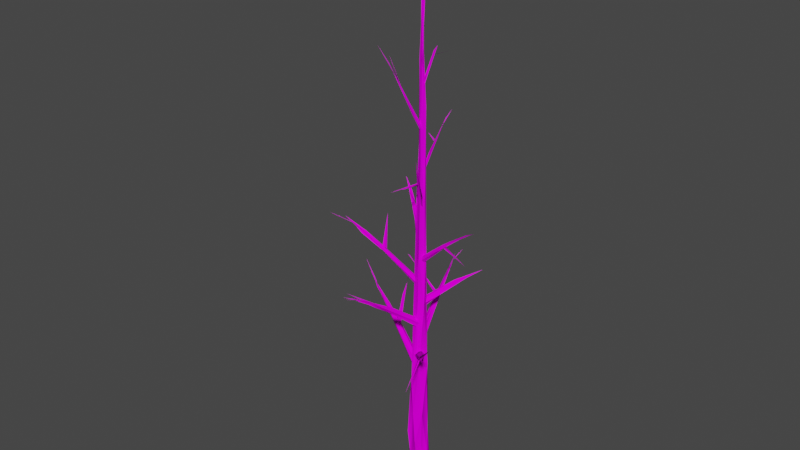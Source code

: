# Source: Tree_05.blend  (saved by Blender 2.80.75; exported with 4.5.12 LTS)
import bpy
from mathutils import Matrix  # noqa: F401  (used for matrix-valued properties, if any)

bpy.ops.wm.read_factory_settings(use_empty=True)
scene = bpy.context.scene
scene.name = 'Scene'

# ---- collections
col_collection = bpy.data.collections.new('Collection'); scene.collection.children.link(col_collection)

# ---- images (referenced by path relative to the original .blend; pixels are not part of the script)
import os
ASSET_DIR = os.environ.get("B2B_ASSET_DIR", "")  # directory of the original .blend (textures are referenced by path, not embedded)
HERE = os.path.dirname(os.path.abspath(__file__))  # packed textures are extracted next to this script under _unpacked/

def load_image(name, relpath, width, height, colorspace="sRGB"):
    """Load a texture the original file referenced (path relative to the .blend, or extracted next to this script)."""
    p = next((c for c in (os.path.join(HERE, relpath), os.path.join(ASSET_DIR, relpath)) if relpath and os.path.exists(c)), "")
    if p:
        img = bpy.data.images.load(p, check_existing=True)
        img.name = name
    else:  # same state as the original file: an image datablock whose file is absent (Cycles renders it pink)
        img = bpy.data.images.new(name, width, height)
        img.source = "FILE"
        img.filepath = "//" + (relpath or name)
    img.colorspace_settings.name = colorspace
    return img
img_texture_png_005 = load_image('texture.png.005', 'texture.png', 1024, 1024, 'sRGB')

# ---- materials (node trees are filled in below, after node groups)
mat_no_texture_006 = bpy.data.materials.new('no texture.006')
mat_no_texture_006.use_transparent_shadow = False
mat_no_texture_006.diffuse_color = (1.0, 1.0, 1.0, 1.0)
mat_no_texture_006.roughness = 1.0
mat_no_texture_006.specular_intensity = 0.0

# ---- material node trees
mat_no_texture_006.use_nodes = True; mat_no_texture_006.node_tree.nodes.clear()
_N = mat_no_texture_006.node_tree.nodes; _L = mat_no_texture_006.node_tree.links
n0 = _N.new('ShaderNodeOutputMaterial'); n0.name = 'Material Output'; n0.location = (300, 300)
n1 = _N.new('ShaderNodeBsdfPrincipled'); n1.name = 'Principled BSDF'; n1.location = (10, 300)
n1.distribution = 'GGX'
n1.subsurface_method = 'BURLEY'
n1.inputs[2].default_value = 1.0
n1.inputs[3].default_value = 1.45
n1.inputs[13].default_value = 0.0
n1.inputs[27].default_value = (0.0, 0.0, 0.0, 1.0)
n1.inputs[28].default_value = 1.0
n2 = _N.new('ShaderNodeTexImage'); n2.name = 'Image Texture'; n2.location = (-300, 600)
n2.image = img_texture_png_005
_L.new(n1.outputs[0], n0.inputs[0])
_L.new(n2.outputs[0], n1.inputs[0])
n0.is_active_output = True

# ---- world
world_world = bpy.data.worlds.new('World'); scene.world = world_world
world_world.use_nodes = True; world_world.node_tree.nodes.clear()
_N = world_world.node_tree.nodes; _L = world_world.node_tree.links
n0 = _N.new('ShaderNodeOutputWorld'); n0.name = 'World Output'; n0.location = (300, 300)
n1 = _N.new('ShaderNodeBackground'); n1.name = 'Background'; n1.location = (10, 300)
n1.inputs[0].default_value = (0.05088, 0.05088, 0.05088, 1.0)
_L.new(n1.outputs[0], n0.inputs[0])
n0.is_active_output = True
world_world.color = (0.05088, 0.05088, 0.05088)
world_world.use_sun_shadow = False
world_world.sun_shadow_jitter_overblur = 0.0

# ---- meshes
me_tree_006 = bpy.data.meshes.new('tree.006')
me_tree_006.from_pydata([(-10.19, -0.2181, 4.55), (-9.948, -0.09609, 8.45), (-3.578, 25.61, 6.76), (0.6744, -0.04683, 11.73), (3.925, 24.35, 8.163), (6.25, -0.004326, 11.86), (12.88, -0.01062, 0.4071), (8.485, 26.58, 0.2276), (11.91, -0.04837, -3.352), (4.826, 15.2, -7.651), (2.608, -0.1344, -12.9), (-2.978, 16.13, -6.85), (-9.71, -0.05852, -8.071), (-8.345, 26.61, -3.056), (-12.25, 0.01775, -3.938), (-5.51, 22.09, 0.597), (-10.92, 0.02167, 4.676), (-8.046, 17.28, 3.287), (4.732, 38.25, 4.605), (0.07691, 41.05, -8.285), (-4.152, 33.68, -5.371), (-5.838, 51.27, 2.875), (-6.554, 50.29, 7.01), (-0.7826, 71.34, 7.779), (2.372, 44.12, 9.268), (6.917, 56.65, -1.041), (-6.787, 47.83, -5.194), (-8.738, 53.91, 0.1497), (-5.513, 52.37, 2.523), (-7.108, 87.05, 3.455), (6.277, 70.5, 5.231), (2.911, 67.66, -6.594), (-1.05, 75.16, -5.409), (-4.633, 77.11, -4.337), (-2.929, 96.26, 7.312), (5.304, 97.41, -1.655), (3.656, 137.6, -3.167), (-2.818, 94.71, -6.186), (-7.074, 88.56, 3.442), (-5.318, 109.3, 3.1), (1.246, 127.4, 6.112), (3.496, 112.1, 6.531), (6.694, 116.4, -0.4905), (-2.757, 130.1, -3.292), (-5.84, 103.4, -0.9062), (-5.337, 109.1, 3.111), (-5.372, 139.8, 3.335), (-5.325, 154.7, 0.3527), (-2.912, 173.1, 4.924), (1.425, 171.3, 5.68), (5.11, 169.2, 2.629), (-0.8368, 196.3, -3.023), (4.859, 212.1, 0.476), (2.042, 210.3, 5.885), (-2.567, 241.1, 3.517), (-2.493, 230.0, 3.737), (4.053, 256.4, 2.122), (-2.139, 271.4, -0.09812), (-1.674, 263.5, 2.113), (1.624, 291.8, 3.838), (2.894, 274.5, -0.604), (0.6272, 279.0, -1.681), (-2.596, 257.8, 3.146), (5.002, 327.6, 2.776), (1.759, 329.6, 0.7635), (0.8497, 325.1, 3.347), (0.251, 360.3, 4.594), (2.864, 360.0, 5.273), (1.818, 367.7, 1.997), (0.3345, 361.2, 4.477), (0.47, 400.5, 1.222), (0.5413, 399.8, 2.489), (0.5676, 400.6, 1.208), (1.493, 399.8, 2.136), (0.7728, 400.7, 1.209), (1.878, 399.7, 1.198), (0.6389, 400.7, 1.01), (0.6185, 400.6, 0.7462), (0.2521, 400.7, 1.223), (0.08427, 400.4, 1.253), (0.531, 400.6, 1.119), (-3.856, 106.2, 1.264), (-3.33, 111.1, 3.356), (-3.846, 115.4, 1.216), (-3.247, 116.6, -0.7766), (-2.52, 115.6, -2.153), (-25.24, 127.6, -12.23), (-9.236, 116.4, -7.119), (-0.4334, 111.8, -3.349), (-19.75, 119.3, -7.971), (-2.514, 106.8, -1.587), (-12.65, 114.3, -2.706), (-3.856, 106.2, 1.264), (-30.02, 130.3, -8.173), (-39.99, 133.4, -13.39), (-36.43, 136.7, -13.82), (-50.09, 141.3, -20.52), (-39.82, 133.1, -13.38), (-49.92, 140.0, -18.2), (-63.37, 150.7, -23.46), (-46.3, 141.5, -18.65), (-51.96, 141.5, -19.0), (-57.59, 145.3, -20.64), (-58.23, 145.5, -20.99), (-67.08, 150.9, -25.39), (-63.55, 148.0, -23.14), (-71.15, 154.8, -27.45), (-74.02, 156.7, -27.62), (4.0, 119.6, 2.136), (12.15, 129.9, 12.65), (4.407, 124.7, 0.3596), (3.427, 128.5, 3.061), (1.903, 128.2, 4.664), (-1.442, 123.8, 5.588), (-0.7624, 125.3, 4.919), (2.357, 118.8, 4.069), (16.53, 137.2, 22.8), (3.56, 120.1, 2.035), (15.04, 140.5, 18.83), (15.22, 133.6, 16.74), (18.41, 137.5, 21.51), (25.91, 145.9, 29.05), (16.48, 141.9, 24.71), (21.82, 141.2, 25.55), (27.67, 146.7, 33.28), (37.52, 158.5, 47.47), (36.67, 155.5, 45.08), (29.25, 148.2, 35.22), (33.76, 152.6, 40.37), (32.95, 153.9, 38.86), (33.76, 152.6, 40.37), (37.08, 155.3, 45.24), (41.04, 160.0, 50.44), (45.65, 162.5, 55.78), (-5.943, 144.4, -15.11), (-2.519, 133.9, -1.557), (-9.58, 155.0, -26.43), (-3.671, 138.3, -0.2948), (-1.555, 142.1, -2.237), (0.09781, 142.5, -2.548), (-8.875, 161.5, -33.62), (2.915, 139.2, -1.721), (2.469, 136.6, -2.053), (-3.877, 147.4, -20.24), (-0.6012, 133.1, -2.279), (-2.62, 133.8, -1.619), (-11.25, 161.5, -39.04), (-12.29, 162.6, -42.06), (-16.54, 174.0, -60.18), (-14.62, 170.2, -54.48), (-14.3, 169.3, -53.2), (-14.04, 173.2, -56.23), (-18.32, 177.4, -66.43), (-19.12, 182.1, -75.43), (1.142, 149.1, 4.477), (2.699, 153.2, 3.947), (0.06181, 156.8, 4.692), (-1.541, 157.2, 4.211), (-3.397, 154.2, 2.331), (-3.277, 151.6, 2.768), (-5.939, 164.3, 20.74), (0.9781, 149.6, 3.927), (-0.8983, 156.0, 11.73), (-5.612, 174.5, 26.84), (-2.031, 161.2, 17.28), (-5.032, 171.5, 29.97), (-8.149, 186.3, 46.56), (-8.053, 181.0, 43.05), (-10.71, 186.1, 45.89), (-9.323, 185.9, 48.71), (-8.267, 181.2, 42.83), (-9.11, 185.4, 48.23), (-11.69, 190.8, 56.42), (-12.61, 194.6, 60.22), (-12.57, 195.0, 61.74), (-14.87, 199.3, 69.62), (0.9249, 166.5, -1.891), (-0.5008, 169.0, -2.601), (0.6258, 173.2, -2.357), (2.894, 173.4, -0.9172), (3.437, 169.2, 1.162), (11.66, 176.3, -7.699), (2.69, 166.1, -0.5837), (0.5452, 166.6, -1.944), (14.55, 181.0, -15.55), (17.76, 187.3, -16.62), (25.54, 189.6, -22.22), (15.09, 181.3, -15.62), (29.6, 192.9, -29.17), (25.11, 190.0, -24.8), (32.95, 195.0, -31.57), (37.11, 198.8, -35.91), (-13.74, 197.0, 8.158), (-1.389, 184.4, 3.569), (-0.3358, 187.2, 4.825), (-0.798, 191.2, 3.954), (-2.499, 191.0, 1.938), (-2.023, 187.2, -0.6407), (-2.032, 184.6, 1.397), (-1.124, 184.7, 3.468), (-38.34, 223.0, 16.77), (-30.41, 214.4, 11.62), (-25.89, 209.0, 12.81), (-26.57, 209.6, 13.06), (-40.39, 223.4, 18.52), (-41.19, 222.5, 17.72), (-44.23, 224.7, 17.83), (-41.53, 221.1, 18.77), (-46.22, 226.0, 19.93), (-46.13, 225.9, 19.82), (-53.72, 233.3, 23.08), (-60.82, 237.4, 24.62), (3.209, 204.9, 0.7953), (26.77, 227.8, 6.272), (3.25, 207.0, -0.9594), (3.778, 210.3, 1.819), (2.857, 210.4, 3.619), (2.225, 206.7, 3.976), (3.143, 204.4, 2.236), (3.242, 204.6, 0.4139), (21.04, 222.8, 7.186), (30.0, 233.0, 6.588), (24.72, 229.1, 8.108), (31.35, 231.7, 7.17), (48.51, 246.5, 12.02), (41.35, 239.8, 10.02), (42.7, 241.1, 10.46), (50.01, 246.3, 11.47), (50.02, 246.3, 11.53), (56.65, 251.1, 14.25), (-3.027, 225.9, 3.211), (-1.69, 228.7, 3.159), (-1.45, 232.3, 1.832), (-0.5683, 232.1, 0.195), (0.6166, 228.8, -0.6065), (-1.345, 226.8, 2.395), (-11.53, 240.9, -5.203), (-20.76, 250.8, -11.15), (-18.48, 251.4, -11.77), (-17.59, 247.2, -9.136), (-20.49, 250.8, -10.96), (-24.3, 254.2, -14.08), (-28.6, 258.7, -16.87), (-32.1, 261.0, -19.56), (8.395, 262.3, 10.12), (2.817, 250.8, 2.661), (3.063, 253.3, 1.704), (1.897, 255.6, 3.691), (11.91, 277.8, 17.99), (-0.3731, 253.1, 4.025), (1.64, 250.5, 3.464), (3.201, 250.5, 2.948), (17.68, 287.6, 27.25), (16.17, 284.3, 24.48), (20.81, 294.6, 32.68), (28.63, 306.1, 42.42), (0.04061, 284.4, -4.47), (-0.07771, 278.1, 0.2064), (1.092, 281.8, -0.9757), (1.888, 291.2, -5.948), (2.288, 278.2, -0.03673), (-0.1852, 278.3, 0.7235), (0.4418, 289.5, -7.56), (1.948, 304.8, -19.09), (1.366, 309.6, -24.15), (1.434, 305.9, -21.1), (2.304, 314.5, -29.81), (-0.4629, 323.2, 10.54), (2.663, 308.0, 3.619), (3.078, 309.4, 3.409), (1.765, 311.8, 3.312), (0.7251, 311.2, 1.54), (1.289, 307.7, 3.29), (-0.3334, 321.7, 10.69), (2.663, 308.0, 3.619), (-4.93, 350.7, 22.26), (-7.274, 361.6, 27.02), (-10.37, 375.6, 34.95), (-11.97, 386.4, 40.36), (2.269, 342.2, 1.832), (1.999, 345.1, 2.483), (3.304, 344.8, 2.945), (4.021, 342.6, 3.754), (2.062, 342.3, 2.778), (7.163, 362.7, -1.521), (8.093, 366.7, -0.8697), (9.818, 370.0, -2.758), (-2.907, 422.1, -1.495), (0.5134, 381.8, 2.665), (0.6191, 381.4, 2.184), (0.122, 380.7, 2.976), (-3.185, 426.9, -1.417), (-30.74, 131.6, -11.99), (-31.28, 131.9, -13.75), (-29.72, 158.0, -14.35), (-32.75, 133.8, -12.44), (-32.3, 132.3, -10.27), (-29.84, 131.1, -12.49), (-27.24, 163.9, -15.1), (-27.83, 160.5, -15.04), (-26.61, 170.2, -16.41), (-25.19, 181.8, -16.32), (-25.27, 176.2, -16.53), (19.45, 140.3, 24.72), (20.59, 141.8, 27.09), (18.44, 140.4, 24.93), (20.22, 140.9, 24.61), (27.37, 130.9, 48.86), (26.82, 132.7, 45.54), (29.03, 129.0, 53.33), (-8.242, 158.6, -29.74), (-8.374, 159.6, -31.36), (-9.998, 159.4, -32.29), (-9.623, 157.2, -30.79), (-8.166, 158.5, -30.22), (-16.47, 166.2, -30.69), (-30.54, 178.9, -30.55), (-36.23, 183.3, -30.9), (-37.23, 184.7, -29.67), (-7.462, 173.6, 30.99), (-8.354, 175.9, 32.63), (-7.43, 174.8, 29.91), (-7.53, 173.4, 31.12), (-21.02, 177.3, 36.86), (-21.28, 177.9, 36.93), (-32.41, 180.8, 40.83), (-36.26, 181.7, 41.99), (15.83, 183.1, -22.15), (14.96, 183.8, -15.85), (16.06, 184.8, -16.69), (17.15, 184.0, -17.61), (16.43, 182.5, -15.82), (15.51, 184.0, -15.74), (15.26, 182.9, -27.74), (15.3, 181.9, -32.61), (-25.6, 210.3, 10.3), (-27.23, 212.7, 11.97), (-24.28, 211.8, 12.28), (-24.3, 210.4, 10.49), (-25.9, 210.6, 11.49), (-28.61, 223.0, 5.92), (-28.61, 223.0, 5.92), (-29.63, 230.0, 3.168), (-30.61, 234.7, 1.833), (-31.55, 241.2, -1.575), (-32.53, 247.9, -3.342), (25.22, 226.8, 5.074), (27.06, 228.7, 7.145), (24.53, 226.4, 6.714), (25.0, 227.0, 5.887), (41.72, 222.9, 9.774), (36.73, 224.1, 8.231), (47.27, 220.8, 10.49), (-13.62, 252.8, -4.764), (-12.36, 245.7, -7.665), (-14.56, 246.9, -7.619), (-14.57, 245.2, -6.193), (-14.05, 256.1, -2.693), (-12.6, 245.4, -7.449), (13.26, 276.6, 20.48), (12.61, 278.4, 21.34), (9.357, 278.5, 39.0), (11.84, 276.5, 20.16), (10.82, 277.5, 32.33), (13.03, 276.6, 20.49), (10.47, 278.1, 34.18), (8.403, 278.5, 44.49), (0.8117, 295.8, -11.79), (0.8426, 297.0, -12.52), (-6.417, 299.9, -14.28), (1.046, 296.5, -11.25), (-21.64, 359.6, 9.817), (-4.975, 344.7, 19.09), (-4.79, 345.8, 18.91), (-4.485, 344.6, 18.46), (-4.975, 344.7, 19.09), (-22.12, 360.0, 9.558), (-37.31, 373.5, -1.071), (8.023, 363.5, -1.235), (13.93, 364.9, -12.65), (6.825, 362.8, -1.498), (-2.292, 420.9, -0.9788), (-2.405, 420.7, -0.8934), (-2.29, 421.0, -1.226), (-46.23, 137.7, -16.59), (-48.19, 139.8, -18.57), (-45.38, 137.9, -17.27), (-46.36, 137.7, -16.48), (-56.72, 136.0, -24.55), (-65.8, 133.7, -32.24), (-62.17, 134.3, -29.05), (-71.21, 131.7, -36.2), (34.79, 157.8, 44.95), (37.54, 157.2, 46.3), (36.43, 156.2, 44.85), (36.06, 157.0, 44.72), (50.08, 173.7, 53.25), (-15.3, 174.7, -60.29), (-15.75, 175.3, -61.51), (-15.34, 175.5, -60.16), (-16.09, 174.8, -60.22), (-15.63, 178.9, -73.01), (-12.06, 193.5, 57.61), (-11.75, 192.6, 56.96), (-6.216, 203.4, 75.68), (30.32, 194.7, -29.25), (31.09, 194.0, -28.72), (46.18, 208.0, -36.42), (50.94, 212.1, -38.81), (-57.7, 232.2, 24.97), (-48.64, 228.2, 20.73), (-64.93, 234.5, 28.1), (-48.65, 229.0, 21.13), (46.06, 245.0, 11.82), (46.05, 244.1, 11.43), (-32.77, 260.7, -22.81), (-26.25, 257.3, -15.65), (23.17, 297.7, 35.17), (22.94, 297.0, 35.59), (2.099, 309.2, -23.97), (1.526, 309.0, -23.58), (-10.15, 374.2, 34.26), (-10.53, 374.0, 33.85), (-10.35, 374.3, 33.57), (13.47, 380.8, -5.139), (13.19, 380.3, -4.966), (13.65, 380.5, -5.04), (15.31, 403.6, -6.748), (-6.674, 454.4, -3.867), (-6.626, 454.2, -3.874), (-6.652, 454.3, -3.758), (-66.37, 152.3, -24.58), (-81.16, 166.3, -29.73), (-66.27, 151.1, -24.49), (-65.87, 151.0, -25.47), (-97.48, 182.0, -33.11)], [(79, 80), (152, 153), (190, 191), (210, 211), (242, 243), (277, 278), (343, 344), (344, 345), (373, 374), (381, 382), (382, 383), (413, 414), (415, 416), (417, 418), (419, 420), (421, 422), (422, 423), (424, 425), (425, 426), (428, 429), (429, 430)], [(0, 1, 2), (1, 3, 2), (2, 3, 4), (3, 5, 4), (146, 143, 145), (6, 8, 7), (8, 10, 9), (96, 99, 100, 86), (12, 14, 13), (116, 126, 122, 113), (14, 16, 15), (15, 16, 17), (389, 390, 388, 385), (61, 51, 57, 64), (7, 18, 4, 5, 6), (9, 11, 19), (62, 57, 51, 54), (20, 11, 13), (0, 2, 21), (215, 216, 222, 221), (22, 2, 23), (2, 4, 24), (4, 18, 24), (18, 7, 30), (25, 9, 19), (32, 20, 26), (20, 13, 26), (26, 15, 27), (15, 17, 27), (242, 237, 232, 238), (280, 284, 279), (32, 26, 33), (33, 26, 27), (24, 30, 23), (131, 128, 129, 132), (32, 33, 37), (136, 147, 134), (44, 28, 38), (316, 310, 311), (143, 141, 142), (99, 104, 102), (23, 30, 41), (30, 35, 42), (20, 32, 19, 11), (44, 38, 45), (15, 26, 13, 14), (42, 35, 50), (121, 110, 111, 118, 129), (34, 40, 49), (12, 13, 11, 10), (201, 200, 196), (35, 25, 31, 36), (28, 44, 27, 17), (164, 160, 162), (51, 61, 36), (48, 55, 46), (155, 165, 154), (248, 246, 247), (50, 52, 56), (171, 167, 165, 166, 173, 172), (360, 365, 359), (119, 127, 116), (168, 173, 166, 163), (69, 68, 64), (61, 60, 52), (352, 350, 348), (41, 40, 34, 23), (337, 343, 336), (64, 57, 65), (148, 147, 136), (129, 128, 124), (59, 66, 58), (68, 67, 63), (64, 65, 69), (70, 66, 71), (200, 210, 204, 195), (71, 67, 72), (72, 67, 73), (73, 67, 74), (74, 67, 75), (75, 67, 76), (402, 403, 404), (78, 69, 79), (84, 85, 86), (200, 195, 196), (87, 88, 89), (88, 90, 89), (90, 92, 91), (82, 83, 93), (47, 44, 45, 54), (189, 184, 177, 178, 185), (86, 87, 89), (294, 300, 293, 295), (387, 391, 386), (270, 271, 276, 275, 269), (96, 89, 97), (98, 94, 102), (102, 93, 99), (99, 95, 100), (99, 96, 103), (99, 103, 106), (104, 99, 107), (99, 106, 107), (108, 110, 109), (126, 125, 122), (112, 114, 113), (116, 115, 117), (244, 246, 248, 252), (116, 117, 119), (120, 109, 121), (109, 110, 121), (49, 53, 48, 34), (120, 121, 123), (161, 162, 160), (124, 123, 121), (129, 118, 125), (126, 116, 127), (124, 121, 129), (126, 127, 130), (41, 30, 42, 50), (132, 129, 125), (125, 126, 133), (132, 125, 133), (134, 135, 136), (135, 137, 136), (142, 144, 143), (317, 316, 312), (25, 7, 9), (136, 140, 148), (62, 65, 57), (140, 141, 151), (143, 146, 149), (150, 147, 148), (148, 151, 152), (101, 96, 97), (254, 250, 251, 253), (159, 161, 160), (155, 156, 163, 166), (157, 158, 163), (86, 100, 95, 84), (69, 78, 77, 68), (163, 158, 168), (168, 160, 169), (169, 160, 170), (160, 164, 170), (151, 148, 140), (168, 169, 174), (173, 174, 175), (36, 50, 35), (24, 23, 2), (180, 182, 181), (59, 58, 55), (207, 209, 210, 206), (178, 179, 185), (185, 179, 180, 181, 186), (174, 173, 168), (181, 187, 186), (186, 187, 188), (189, 185, 190), (185, 186, 190), (190, 186, 188), (192, 193, 194), (201, 197, 198), (22, 23, 29), (196, 197, 201), (8, 9, 7), (202, 192, 194), (201, 198, 203), (342, 340, 343), (201, 203, 206), (206, 203, 207), (166, 165, 155), (205, 204, 208), (208, 204, 210), (299, 300, 294, 296), (144, 145, 143), (212, 214, 213), (216, 217, 220), (217, 218, 220), (214, 215, 221), (93, 102, 94, 81, 82), (141, 140, 139), (216, 220, 222), (220, 218, 223), (195, 204, 194), (224, 222, 225), (225, 220, 223), (221, 222, 224), (226, 224, 227), (233, 234, 238), (234, 235, 238), (343, 340, 336), (230, 231, 236), (236, 231, 237), (231, 232, 237), (232, 233, 238), (53, 59, 55, 48), (241, 237, 242), (238, 239, 242), (242, 239, 240), (244, 245, 246), (341, 343, 339), (249, 250, 254), (254, 253, 255), (256, 257, 262), (258, 260, 259), (262, 257, 263), (259, 260, 263), (263, 260, 264), (265, 263, 264), (265, 264, 266), (267, 268, 269), (272, 274, 273), (267, 269, 275), (89, 90, 91, 97), (49, 40, 50, 53), (273, 276, 272), (275, 276, 277), (285, 282, 286), (282, 283, 286), (284, 285, 286), (288, 289, 287), (289, 290, 291), (289, 291, 287), (66, 59, 67, 71), (295, 296, 294), (151, 143, 149, 152), (300, 302, 301), (303, 304, 307), (309, 305, 308), (305, 306, 308), (307, 304, 309), (84, 95, 93, 83), (311, 312, 316), (312, 313, 317), (313, 314, 317), (317, 314, 315), (317, 315, 318), (318, 316, 317), (319, 320, 323), (323, 320, 325), (320, 321, 325), (321, 322, 324), (325, 321, 326), (326, 321, 324), (327, 328, 329), (330, 331, 334), (327, 329, 334), (329, 330, 334), (331, 332, 334), (334, 332, 333), (335, 336, 340), (338, 339, 343), (347, 348, 350), (346, 347, 350), (348, 349, 351), (348, 351, 352), (356, 358, 357), (160, 158, 159), (353, 354, 357), (354, 355, 357), (355, 356, 357), (360, 362, 361), (362, 364, 363), (276, 271, 272), (362, 363, 361), (360, 361, 366), (368, 370, 369), (367, 368, 369), (372, 373, 371), (378, 380, 379), (384, 385, 388), (389, 385, 391), (309, 304, 305), (392, 393, 396), (393, 394, 396), (394, 395, 396), (401, 398, 399), (397, 398, 401), (399, 400, 401), (238, 235, 239), (375, 376, 374), (36, 61, 52), (199, 203, 198), (206, 210, 200, 201), (409, 410, 411), (410, 412, 411), (431, 433, 432), (433, 434, 432), (213, 221, 224, 226), (106, 103, 105), (297, 299, 296), (143, 151, 141), (33, 27, 44, 43), (39, 29, 34, 48), (220, 225, 222), (254, 255, 252), (52, 60, 56), (137, 138, 140, 136), (37, 51, 36, 32), (111, 112, 118), (248, 247, 249, 254), (202, 194, 204, 205), (160, 168, 158), (23, 34, 29), (248, 254, 252), (360, 366, 365), (177, 184, 176), (115, 116, 113), (68, 76, 67), (87, 86, 85, 88), (337, 338, 343), (77, 76, 68), (56, 60, 63), (35, 30, 7, 25), (47, 54, 51), (261, 264, 260), (122, 118, 112, 113), (138, 139, 140), (33, 43, 37), (101, 103, 96), (51, 37, 43), (156, 157, 163), (39, 48, 46), (18, 30, 24), (219, 223, 218), (182, 187, 181), (25, 19, 31), (221, 213, 214), (22, 29, 21, 2), (31, 19, 32, 36), (281, 282, 285, 280), (10, 11, 9), (63, 67, 59, 56), (257, 258, 259, 263), (224, 229, 227), (122, 125, 118), (224, 225, 228, 229), (95, 99, 93), (89, 96, 86), (36, 52, 50), (284, 280, 285), (61, 64, 68, 63, 60), (53, 50, 56, 59), (183, 187, 182), (298, 292, 293, 300), (41, 50, 40), (385, 386, 391), (43, 44, 47, 51)])
_uv = me_tree_006.uv_layers.new(name='UVMap')
_uv.uv.foreach_set('vector', [0.0004883, 0.000113, 0.05035, 0.0, 0.09982, 0.551, 0.05035, 0.0, 0.1934, 0.0, 0.09982, 0.551, 0.09982, 0.551, 0.1934, 0.0, 0.2412, 0.532, 0.1934, 0.0, 0.264, 0.0, 0.2412, 0.532, 0.9975, 3.847, 0.8277, 1.615, 0.9985, 0.0003354, 0.4299, 0.0, 0.4838, 0.0, 0.4371, 0.5841, 0.4838, 0.0, 0.6554, 0.0, 0.6077, 0.359, 0.731, 4.976, 0.3454, 6.865, 0.5354, 4.614, 0.6512, 2.268, 0.8237, 0.0, 0.8858, 0.0, 0.8738, 0.5826, 0.8501, 2.132, 0.9644, 5.687, 0.546, 2.43, 0.7209, 0.04358, 0.8858, 0.0, 0.9981, 0.0, 0.9362, 0.4813, 0.9362, 0.4813, 0.9981, 0.0, 0.9985, 0.3725, -0.01366, 6.087, 0.0004883, 4.78, 0.0004883, 2.943, 0.3527, -0.01049, 0.6689, 8.65, 0.7167, 5.43, 0.8556, 8.382, 0.6946, 10.85, 0.4371, 0.5841, 0.3532, 0.85, 0.2412, 0.532, 0.264, 0.0, 0.4299, 0.0, 0.6077, 0.359, 0.7526, 0.3443, 0.6666, 0.9074, 0.9975, 7.886, 0.8556, 8.382, 0.7167, 5.43, 1.023, 7.066, 0.7903, 0.7215, 0.7526, 0.3443, 0.8738, 0.5826, 0.0004883, 0.000113, 0.09982, 0.551, 0.0004883, 1.159, 0.3683, 5.787e-05, 0.4994, -0.002677, 0.4709, 2.802, 0.2011, 3.604, 0.06287, 1.136, 0.09982, 0.551, 0.157, 1.664, 0.09982, 0.551, 0.2412, 0.532, 0.2362, 1.137, 0.2412, 0.532, 0.3532, 0.85, 0.2362, 1.137, 0.3532, 0.85, 0.4371, 0.5841, 0.3193, 1.631, 0.4722, 1.29, 0.6077, 0.359, 0.6666, 0.9074, 0.7178, 1.758, 0.7903, 0.7215, 0.826, 1.136, 0.7903, 0.7215, 0.8738, 0.5826, 0.826, 1.136, 0.826, 1.136, 0.9362, 0.4813, 0.9362, 1.223, 0.9362, 0.4813, 0.9985, 0.3725, 0.9362, 1.223, -0.041, 4.809, 0.0283, 3.261, 0.3309, 0.001014, 0.4871, 3.193, 0.286, 0.0005085, 0.0004883, 2.497, 0.0004883, 0.0, 0.7178, 1.758, 0.826, 1.136, 0.8051, 1.814, 0.8051, 1.814, 0.826, 1.136, 0.9362, 1.223, 0.2362, 1.137, 0.3193, 1.631, 0.157, 1.664, 0.001035, 5.755, 0.0004883, 5.019, 0.2814, 4.876, 0.1588, 6.54, 0.7178, 1.758, 0.8051, 1.814, 0.7468, 2.268, 0.1792, 2.514, 0.004707, 4.181, 0.0004883, 1.154, 0.9209, 2.513, 0.9985, 1.186, 0.9985, 2.099, 0.00813, 7.019, 0.0004883, 0.0, 0.1431, -0.003534, 0.8277, 1.615, 0.6356, -0.003599, 0.7263, 0.0, 0.3454, 6.865, 0.01228, 7.312, -0.003788, 5.9, 0.157, 1.664, 0.3193, 1.631, 0.2866, 2.754, 0.3193, 1.631, 0.5528, 2.269, 0.4062, 2.661, 0.7903, 0.7215, 0.7178, 1.758, 0.6666, 0.9074, 0.7526, 0.3443, 0.9209, 2.513, 0.9985, 2.099, 0.9985, 2.661, 0.9362, 0.4813, 0.826, 1.136, 0.8738, 0.5826, 0.8858, 0.0, 0.4062, 2.661, 0.5528, 2.269, 0.3354, 4.546, 0.1454, 3.436, 0.1629, -0.003676, 0.3495, 9.422e-05, 0.3867, 1.977, 0.2814, 4.876, 0.1252, 2.315, 0.2045, 3.193, 0.2448, 4.505, 0.8237, 0.0, 0.8738, 0.5826, 0.7526, 0.3443, 0.6554, 0.0, 0.5763, 3.691, 0.4092, 5.17, 0.4324, 0.003141, 0.5528, 2.269, 0.4722, 1.29, 0.6209, 1.593, 0.5939, 3.503, 0.9985, 1.186, 0.9209, 2.513, 0.9362, 1.223, 0.9985, 0.3725, 0.9983, 1.224, 0.8128, 1.676, 0.9985, 0.5646, 0.7167, 5.43, 0.6689, 8.65, 0.5939, 3.503, 0.1116, 4.584, -0.004365, 6.648, 0.0004883, 3.568, 0.1525, -0.008572, -0.0006486, 2.704, 0.0004883, 0.0, 0.3485, 3.145, 0.1127, 0.02663, 0.3842, 0.0, 0.3354, 4.546, 0.5027, 5.994, 0.4262, 7.643, 0.002118, 5.136, 0.0004883, 4.342, -0.0006486, 2.704, 0.3388, 4.929, 0.1566, 7.106, 0.0004883, 6.321, 0.3479, 0.03276, 0.0004883, 3.55, 0.0004883, -0.01378, 0.9985, 1.567, 0.9986, 4.109, 0.8501, 2.132, 0.6535, 4.951, 0.1566, 7.106, 0.3388, 4.929, 0.363, 2.587, 0.9952, 12.74, 0.4946, 12.74, 0.6946, 10.85, 0.6689, 8.65, 0.5495, 8.469, 0.5027, 5.994, 0.1257, 6.035, 0.2788, 4.397, 0.8182, 0.01012, 0.2866, 2.754, 0.2045, 3.193, 0.1252, 2.315, 0.157, 1.664, 0.6216, 0.00116, 0.08436, 6.365, 0.3718, -0.01949, 0.6946, 10.85, 0.8556, 8.382, 0.9991, 10.85, -0.0003525, 6.604, 0.004707, 4.181, 0.1792, 2.514, 0.2814, 4.876, 0.0004883, 5.019, 0.0004822, 3.815, 0.228, 9.215, 0.04346, 12.74, 0.0003595, 8.007, 0.4946, 12.74, 0.1802, 12.74, 0.4759, 10.85, 0.6946, 10.85, 0.9991, 10.85, 0.9952, 12.74, 0.07804, 15.04, 0.04346, 12.74, 0.1876, 15.01, 0.4092, 5.17, 0.934, 7.43, 0.1915, 5.424, 0.2999, -0.01501, 0.1876, 15.01, 0.1802, 12.74, 0.226, 15.05, 0.226, 15.05, 0.1802, 12.74, 0.3124, 15.01, 0.3124, 15.01, 0.1802, 12.74, 0.3579, 15.04, 0.3579, 15.04, 0.1802, 12.74, 0.4371, 15.01, 0.4371, 15.01, 0.1802, 12.74, 0.5588, 15.05, 0.2255, -2.58e-05, 0.9967, 0.0, 0.03821, 6.266, 0.835, 15.05, 0.9952, 12.74, 1.015, 15.01, 0.4166, 0.003091, 0.5056, 0.0, 0.6512, 2.268, 0.4092, 5.17, 0.2999, -0.01501, 0.4324, 0.003141, 0.6852, 0.6299, 0.6666, 0.0, 0.8866, 1.426, 0.6666, 0.0, 0.8659, 0.0, 0.8866, 1.426, 0.8659, 0.0, 0.9985, 0.0, 0.9985, 0.6737, 0.1674, -0.00707, 0.3279, -0.005425, 0.2432, 2.581, 0.8984, 4.028, 0.9209, 2.513, 0.9985, 2.661, 1.023, 7.066, 0.003821, 3.684, -0.01074, 1.954, 0.1097, -0.0007487, 0.3013, -0.01259, 0.4349, 2.463, 0.6512, 2.268, 0.6852, 0.6299, 0.8866, 1.426, 0.5615, 5.629, 0.5139, 8.895, 0.1254, 0.009021, 0.3769, -0.0003551, 0.9985, 0.0, 0.599, 8.085, 0.7935, 0.009464, 0.3734, 0.0001904, 0.5391, -0.003474, 0.8539, 6.799, 0.002055, 5.342, 0.1249, -0.02872, 0.731, 4.976, 0.8866, 1.426, 0.9989, 3.571, -0.0003903, 4.831, 0.003142, 3.594, -0.003788, 5.9, -0.003788, 5.9, 0.2432, 2.581, 0.3454, 6.865, 0.3454, 6.865, 0.422, 3.463, 0.5354, 4.614, 0.3454, 6.865, 0.731, 4.976, 1.002, 5.892, 0.3454, 6.865, 1.002, 5.892, 0.4235, 7.606, 0.01228, 7.312, 0.3454, 6.865, 0.4675, 8.572, 0.3454, 6.865, 0.4235, 7.606, 0.4675, 8.572, 0.0004883, 0.0, 0.1629, -0.003676, -0.00024, 1.029, 0.9644, 5.687, 0.4813, 6.152, 0.546, 2.43, 0.475, -0.0004085, 0.6356, 0.0, 0.7209, 0.04358, 0.8501, 2.132, 0.8969, 0.0002797, 0.9985, 1.827e-05, 0.0004883, 1.265, 0.1127, 0.02663, 0.3485, 3.145, -0.02784, 4.897, 0.8501, 2.132, 0.9985, 1.827e-05, 0.9985, 1.567, 0.0004905, 2.138, -0.00024, 1.029, 0.1454, 3.436, -0.00024, 1.029, 0.1629, -0.003676, 0.1454, 3.436, 0.2448, 4.505, 0.255, 5.927, 0.1116, 4.584, 0.1252, 2.315, 0.0004905, 2.138, 0.1454, 3.436, 0.0009562, 2.737, 0.9957, 0.0, 0.9985, 0.5646, 0.8128, 1.676, 0.0004822, 3.815, 0.0009562, 2.737, 0.1454, 3.436, 0.2814, 4.876, 0.3867, 1.977, 0.4813, 6.152, 0.9644, 5.687, 0.8501, 2.132, 0.9986, 4.109, 0.0004822, 3.815, 0.1454, 3.436, 0.2814, 4.876, 0.9644, 5.687, 0.9986, 4.109, 0.9985, 5.019, 0.2866, 2.754, 0.3193, 1.631, 0.4062, 2.661, 0.3354, 4.546, 0.1588, 6.54, 0.2814, 4.876, 0.4813, 6.152, 0.4813, 6.152, 0.9644, 5.687, 0.283, 7.808, 0.1588, 6.54, 0.4813, 6.152, 0.283, 7.808, 0.0004883, 1.154, 0.0004883, 0.0, 0.1792, 2.514, 0.0004883, 0.0, 0.1527, -0.00316, 0.1792, 2.514, 0.7263, 0.0, 0.9076, 0.0, 0.8277, 1.615, 0.4442, 8.842, 0.00813, 7.019, 0.3747, 0.0006082, 0.4722, 1.29, 0.4371, 0.5841, 0.6077, 0.359, 0.1792, 2.514, 0.4193, 3.331, -0.0003525, 6.604, 0.9975, 7.886, 0.9991, 10.85, 0.8556, 8.382, 0.4193, 3.331, 0.6356, -0.003599, 0.5272, 6.094, 0.8277, 1.615, 0.9975, 3.847, 0.9839, 5.747, 0.0004883, 5.574, 0.004707, 4.181, -0.0003525, 6.604, -0.0003525, 6.604, 0.5272, 6.094, 0.815, 7.513, 0.9985, 5.108, 0.731, 4.976, 0.9989, 3.571, 0.52, 6.035, 0.8768, 0.0, 0.9985, 0.001427, 0.997, 4.333, 0.7263, 0.0, 0.9957, 0.0, 0.8128, 1.676, 0.1525, -0.008572, 0.3477, 0.002694, 0.363, 2.587, 0.3388, 4.929, 0.4591, -0.0003056, 0.6356, -0.001187, 0.363, 2.587, 0.6512, 2.268, 0.5354, 4.614, 0.422, 3.463, 0.4166, 0.003091, 0.9952, 12.74, 0.835, 15.05, 0.6912, 15.04, 0.4946, 12.74, 0.363, 2.587, 0.6356, -0.001187, 0.6535, 4.951, 0.6535, 4.951, 0.8128, 1.676, 0.9906, 5.212, 0.9906, 5.212, 0.8128, 1.676, 0.9983, 4.344, 0.8128, 1.676, 0.9983, 1.224, 0.9983, 4.344, 0.5272, 6.094, -0.0003525, 6.604, 0.4193, 3.331, 0.6535, 4.951, 0.9906, 5.212, 1.027, 7.222, 0.1566, 7.106, 1.027, 7.222, 0.7479, 8.499, 0.5939, 3.503, 0.3354, 4.546, 0.5528, 2.269, 0.2362, 1.137, 0.157, 1.664, 0.09982, 0.551, 0.6874, 0.0, 0.8607, 0.0001901, 0.7037, 1.073, 0.228, 9.215, 0.0003595, 8.007, -0.004365, 6.648, 0.9985, 5.356, 0.9914, 6.171, 0.934, 7.43, 0.7961, 5.809, 0.3013, -0.01259, 0.4325, -0.001512, 0.4349, 2.463, 0.4349, 2.463, 0.4325, -0.001512, 0.6874, 0.0, 0.7037, 1.073, 0.745, 3.478, 1.027, 7.222, 0.1566, 7.106, 0.6535, 4.951, 0.7037, 1.073, 1.006, 1.967, 0.745, 3.478, 0.745, 3.478, 1.006, 1.967, 0.9981, 4.524, 0.003821, 3.684, 0.4349, 2.463, 0.3154, 5.164, 0.4349, 2.463, 0.745, 3.478, 0.3154, 5.164, 0.3154, 5.164, 0.745, 3.478, 0.9981, 4.524, 0.0004883, 1.378, 0.0004883, 0.0, 0.1179, 0.0003511, 0.5763, 3.691, 0.6918, 0.0004116, 0.8675, 0.001121, 0.06287, 1.136, 0.157, 1.664, 0.009272, 2.062, 0.4324, 0.003141, 0.6918, 0.0004116, 0.5763, 3.691, 0.4838, 0.0, 0.6077, 0.359, 0.4371, 0.5841, 0.0004883, 3.088, 0.0004883, 1.378, 0.1179, 0.0003511, 0.5763, 3.691, 0.8675, 0.001121, 0.9985, 3.185, 0.0004883, 5.088, 0.0004883, 3.138, 0.08436, 6.365, 0.5763, 3.691, 0.9985, 3.185, 0.7961, 5.809, 0.7961, 5.809, 0.9985, 3.185, 0.9985, 5.356, 0.3388, 4.929, -0.0006486, 2.704, 0.1525, -0.008572, 0.0004847, 5.393, 0.1915, 5.424, 0.0009115, 6.171, 0.0009115, 6.171, 0.1915, 5.424, 0.934, 7.43, 1.135, 6.271, 0.5139, 8.895, 0.5615, 5.629, 0.6243, 0.003109, 0.9076, 0.0, 0.9985, 0.0003354, 0.8277, 1.615, 0.0004883, 0.01417, 0.122, -0.001276, 0.003247, 2.995, 0.4994, -0.002677, 0.6935, -0.0004726, 0.7943, 2.193, 0.6935, -0.0004726, 0.8633, -0.0008982, 0.7943, 2.193, 0.122, -0.001276, 0.3683, 5.787e-05, 0.2011, 3.604, 0.2432, 2.581, -0.003788, 5.9, 0.003142, 3.594, 0.0004883, 0.0, 0.1674, -0.00707, 0.6356, -0.003599, 0.4193, 3.331, 0.4599, -0.0001129, 0.4994, -0.002677, 0.7943, 2.193, 0.4709, 2.802, 0.7943, 2.193, 0.8633, -0.0008982, 0.9985, 3.666, 0.2999, -0.01501, 0.1915, 5.424, 0.1179, 0.0003511, 0.4225, 6.432, 0.4709, 2.802, 1.011, 5.225, 1.011, 5.225, 0.7943, 2.193, 0.9985, 3.666, 0.2011, 3.604, 0.4709, 2.802, 0.4225, 6.432, 0.0006732, 5.448, 0.4225, 6.432, -0.005845, 6.662, 0.4511, 0.0001799, 0.6659, 0.0, 0.4871, 3.193, 0.6659, 0.0, 0.9996, 0.0, 0.4871, 3.193, 0.08436, 6.365, 0.0004883, 3.138, 0.3718, -0.01949, 0.0004883, -0.003084, 0.1114, -0.0001352, 0.0004883, 1.63, 0.0004883, 1.63, 0.1114, -0.0001352, 0.0283, 3.261, 0.1114, -0.0001352, 0.3309, 0.001014, 0.0283, 3.261, 0.3309, 0.001014, 0.4511, 0.0001799, 0.4871, 3.193, 0.255, 5.927, 0.228, 9.215, -0.004365, 6.648, 0.1116, 4.584, 0.0004883, 4.008, 0.0283, 3.261, -0.041, 4.809, 0.4871, 3.193, 0.9617, 2.663, -0.041, 4.809, -0.041, 4.809, 0.9617, 2.663, 0.9984, 3.27, 0.0004883, 1.265, 0.0004883, 0.0, 0.1127, 0.02663, 0.9985, 3.138, 0.08436, 6.365, 0.9985, 0.001016, 0.6654, 0.0097, 0.8768, 0.0, 0.52, 6.035, 0.52, 6.035, 0.997, 4.333, 0.3222, 8.503, 0.0004883, 0.6249, 0.002713, 5.436e-06, 0.0004883, 1.273, 0.3649, 0.001526, 0.736, -0.005561, 0.464, 1.327, 0.0004883, 1.273, 0.002713, 5.436e-06, 0.8717, 3.544, 0.464, 1.327, 0.736, -0.005561, 0.8717, 3.544, 0.8717, 3.544, 0.736, -0.005561, 0.9806, 4.571, 0.0002551, 3.899, 0.8717, 3.544, 0.9806, 4.571, 0.0002551, 3.899, 0.9806, 4.571, 0.5179, 5.658, 0.0004883, 1.685, 0.0004883, 0.0, 0.1249, -0.02872, 0.8609, -0.001344, 0.9985, 0.0, 0.9985, 1.53, 0.0004883, 1.685, 0.1249, -0.02872, 0.002055, 5.342, 0.8866, 1.426, 0.8659, 0.0, 0.9985, 0.6737, 0.9989, 3.571, 0.2448, 4.505, 0.2045, 3.193, 0.3354, 4.546, 0.255, 5.927, 0.9985, 1.53, 0.8539, 6.799, 0.8609, -0.001344, 0.002055, 5.342, 0.8539, 6.799, 0.2406, 9.053, 0.4612, 2.918, 0.6782, 0.002259, 0.7484, 3.482, 0.6782, 0.002259, 1.013, -0.002406, 0.7484, 3.482, 0.0004883, 2.497, 0.4612, 2.918, 0.7484, 3.482, 0.2793, 0.0009902, 0.5709, 0.001095, 0.2893, 5.902, 0.5709, 0.001095, 0.9284, 0.0, 1.079, 6.592, 0.5709, 0.001095, 1.079, 6.592, 0.2893, 5.902, 0.04346, 12.74, 0.228, 9.215, 0.1802, 12.74, 0.1876, 15.01, 0.3769, -0.0003551, 0.6243, 0.003109, 0.5615, 5.629, 0.5272, 6.094, 0.8277, 1.615, 0.9839, 5.747, 0.815, 7.513, 0.5139, 8.895, 0.9361, 10.52, 0.4077, 12.27, 0.007712, 0.01154, 0.3791, 0.002891, -0.001989, 6.261, 0.1632, 7.698, 0.799, 0.002019, 0.9985, 5.274, 0.799, 0.002019, 0.9985, 0.003106, 0.9985, 5.274, -0.001989, 6.261, 0.3791, 0.002891, 0.1632, 7.698, 0.4166, 0.003091, 0.422, 3.463, 0.2432, 2.581, 0.3279, -0.005425, 0.1431, -0.003534, 0.3747, 0.0006082, 0.00813, 7.019, 0.3747, 0.0006082, 0.7021, 0.00361, 0.4442, 8.842, 0.7021, 0.00361, 0.9908, 0.0003089, 0.4442, 8.842, 0.4442, 8.842, 0.9908, 0.0003089, 0.9985, 2.299, 0.4442, 8.842, 0.9985, 2.299, 0.361, 9.443, 0.361, 9.443, 0.00813, 7.019, 0.4442, 8.842, 0.002787, 0.0009869, 0.3705, -0.0003509, 0.01557, 3.15, 0.01557, 3.15, 0.3705, -0.0003509, 0.2818, 6.293, 0.3705, -0.0003509, 0.7776, 0.005363, 0.2818, 6.293, 0.7776, 0.005363, 0.9985, 1.57e-05, 0.9985, 3.434, 0.2818, 6.293, 0.7776, 0.005363, 1.27, 7.706, 1.27, 7.706, 0.7776, 0.005363, 0.9985, 3.434, 0.0004883, 1.298, 0.0004883, 0.0, 0.1431, -0.004991, 0.3679, 1.024e-05, 0.7045, 0.003117, -0.08183, 4.06, 0.0004883, 1.298, 0.1431, -0.004991, -0.08183, 4.06, 0.1431, -0.004991, 0.3679, 1.024e-05, -0.08183, 4.06, 0.7045, 0.003117, 0.9908, 0.0001483, -0.08183, 4.06, -0.08183, 4.06, 0.9908, 0.0001483, 0.9985, 2.747, 0.0004883, -0.0001189, 0.3718, -0.01949, 0.0004883, 3.138, 0.8322, 0.0006273, 0.9985, 0.001016, 0.08436, 6.365, 0.2885, -0.007226, 0.8182, 0.01012, 0.2788, 4.397, 0.0004883, 0.00935, 0.2885, -0.007226, 0.2788, 4.397, 0.8182, 0.01012, 0.9985, 0.0001484, 0.9985, 2.887, 0.8182, 0.01012, 0.9985, 2.887, 0.1257, 6.035, 0.635, 0.0008923, 0.9951, 0.0005284, 0.5972, 2.952, 0.8128, 1.676, 0.6356, -0.001187, 0.7263, 0.0, 0.0004883, 1.851, 0.002274, 8.107e-05, 0.5972, 2.952, 0.002274, 8.107e-05, 0.3332, -0.008244, 0.5972, 2.952, 0.3332, -0.008244, 0.635, 0.0008923, 0.5972, 2.952, 0.3479, 0.03276, 0.7627, -0.001463, 1.023, 4.922, 0.7627, -0.001463, 0.9985, 0.0, 0.9985, 3.018, 0.8539, 6.799, 0.5391, -0.003474, 0.8609, -0.001344, 0.7627, -0.001463, 0.9985, 3.018, 1.023, 4.922, 0.3479, 0.03276, 1.023, 4.922, 0.5329, 6.56, 0.2939, 0.003384, 0.9941, 0.0, 0.7336, 2.294, 0.0004883, 0.02381, 0.2939, 0.003384, 0.7336, 2.294, 0.0004883, 0.0, 0.2979, 0.0, 0.48, 6.409, 0.2075, 0.02605, 0.9933, 0.0006864, 0.5251, 3.903, 0.0004883, -0.005398, 0.3527, -0.01049, 0.0004883, 2.943, -0.01366, 6.087, 0.3527, -0.01049, 0.599, 8.085, 0.1632, 7.698, 0.3791, 0.002891, 0.799, 0.002019, 0.0004883, -0.02847, 0.3416, 0.003665, 0.02372, 6.191, 0.3416, 0.003665, 0.7836, -0.005044, 0.02372, 6.191, 0.7836, -0.005044, 0.9985, 0.005771, 0.02372, 6.191, 0.3486, 3.676, 0.288, 0.007024, 0.6659, 0.01597, 0.0004883, -0.001657, 0.288, 0.007024, 0.3486, 3.676, 0.6659, 0.01597, 0.987, -0.0006914, 0.3486, 3.676, 0.4871, 3.193, 0.9996, 0.0, 0.9617, 2.663, 0.9985, 0.0, 0.9965, 6.828, 0.737, -0.001152, 0.5939, 3.503, 0.6689, 8.65, 0.5027, 5.994, 0.9985, 7.994e-05, 0.9985, 3.185, 0.8675, 0.001121, 0.7961, 5.809, 0.934, 7.43, 0.4092, 5.17, 0.5763, 3.691, 0.1349, 2.746, 0.7949, 0.0, 1.126, 5.282, 0.7949, 0.0, 0.9985, 0.0, 1.126, 5.282, 0.2294, -0.001345, 0.5993, 0.0, 0.5761, 6.058, 0.5993, 0.0, 0.9742, 0.0, 0.5761, 6.058, 0.003247, 2.995, 0.2011, 3.604, 0.4225, 6.432, 0.0006732, 5.448, 0.4235, 7.606, 1.002, 5.892, 0.998, 6.722, 0.9939, 0.000241, 1.135, 6.271, 0.6243, 0.003109, 0.8277, 1.615, 0.5272, 6.094, 0.6356, -0.003599, 0.8051, 1.814, 0.9362, 1.223, 0.9209, 2.513, 0.7902, 3.291, 0.002747, 2.667, 0.009272, 2.062, 0.1252, 2.315, 0.1116, 4.584, 0.7943, 2.193, 1.011, 5.225, 0.4709, 2.802, 0.52, 6.035, 0.3222, 8.503, -0.02784, 4.897, 0.5027, 5.994, 0.5495, 8.469, 0.4262, 7.643, 0.1527, -0.00316, 0.3544, 0.0007563, 0.4193, 3.331, 0.1792, 2.514, 0.7468, 2.268, 0.7167, 5.43, 0.5939, 3.503, 0.7178, 1.758, 0.3495, 9.422e-05, 0.475, -0.0004085, 0.3867, 1.977, 0.3485, 3.145, 0.3842, 0.0, 0.6654, 0.0097, 0.52, 6.035, 0.0004883, 3.088, 0.1179, 0.0003511, 0.1915, 5.424, 0.0004847, 5.393, 0.8128, 1.676, 0.6535, 4.951, 0.6356, -0.001187, 0.157, 1.664, 0.1252, 2.315, 0.009272, 2.062, 0.3485, 3.145, 0.52, 6.035, -0.02784, 4.897, 0.3479, 0.03276, 0.5329, 6.56, 0.0004883, 3.55, 0.1097, -0.0007487, -0.01074, 1.954, 0.0004883, 0.007321, 0.8969, 0.0002797, 0.8501, 2.132, 0.7209, 0.04358, 0.4946, 12.74, 0.5588, 15.05, 0.1802, 12.74, 0.6852, 0.6299, 0.6512, 2.268, 0.5056, 0.0, 0.6666, 0.0, 0.6216, 0.00116, 0.8322, 0.0006273, 0.08436, 6.365, 0.6912, 15.04, 0.5588, 15.05, 0.4946, 12.74, 0.4262, 7.643, 0.5495, 8.469, 0.4759, 10.85, 0.5528, 2.269, 0.3193, 1.631, 0.4371, 0.5841, 0.4722, 1.29, 0.8984, 4.028, 1.023, 7.066, 0.7167, 5.43, 1.004, 0.0, 0.9806, 4.571, 0.736, -0.005561, 0.546, 2.43, 0.3867, 1.977, 0.475, -0.0004085, 0.7209, 0.04358, 0.3544, 0.0007563, 0.4599, -0.0001129, 0.4193, 3.331, 0.8051, 1.814, 0.7902, 3.291, 0.7468, 2.268, 0.9985, 5.108, 1.002, 5.892, 0.731, 4.976, 0.7167, 5.43, 0.7468, 2.268, 0.7902, 3.291, 0.3477, 0.002694, 0.4591, -0.0003056, 0.363, 2.587, 0.002747, 2.667, 0.1116, 4.584, 0.0004883, 3.568, 0.3532, 0.85, 0.3193, 1.631, 0.2362, 1.137, 0.9985, 5.556e-05, 0.9985, 3.666, 0.8633, -0.0008982, 0.8607, 0.0001901, 1.006, 1.967, 0.7037, 1.073, 0.4722, 1.29, 0.6666, 0.9074, 0.6209, 1.593, 0.2011, 3.604, 0.003247, 2.995, 0.122, -0.001276, 0.06287, 1.136, 0.009272, 2.062, 0.0004883, 1.159, 0.09982, 0.551, 0.6209, 1.593, 0.6666, 0.9074, 0.7178, 1.758, 0.5939, 3.503, 0.4282, 0.0, 0.6782, 0.002259, 0.4612, 2.918, 0.286, 0.0005085, 0.6554, 0.0, 0.7526, 0.3443, 0.6077, 0.359, 0.4759, 10.85, 0.1802, 12.74, 0.228, 9.215, 0.4262, 7.643, 0.002713, 5.436e-06, 0.3649, 0.001526, 0.464, 1.327, 0.8717, 3.544, 0.4225, 6.432, 0.4752, 7.857, -0.005845, 6.662, 0.546, 2.43, 0.4813, 6.152, 0.3867, 1.977, 0.4225, 6.432, 1.011, 5.225, 0.9979, 6.662, 0.4752, 7.857, 0.422, 3.463, 0.3454, 6.865, 0.2432, 2.581, 0.8866, 1.426, 0.731, 4.976, 0.6512, 2.268, 0.5939, 3.503, 0.5027, 5.994, 0.3354, 4.546, 0.0004883, 2.497, 0.286, 0.0005085, 0.4612, 2.918, 0.6689, 8.65, 0.6946, 10.85, 0.4946, 12.74, 0.4759, 10.85, 0.5495, 8.469, 0.255, 5.927, 0.3354, 4.546, 0.4262, 7.643, 0.228, 9.215, 0.9985, -2.678e-05, 1.006, 1.967, 0.8607, 0.0001901, 0.0004883, 7.216, 0.0004883, 0.06817, 0.1254, 0.009021, 0.5139, 8.895, 0.2866, 2.754, 0.3354, 4.546, 0.2045, 3.193, 0.3527, -0.01049, 0.7935, 0.009464, 0.599, 8.085, 0.7902, 3.291, 0.9209, 2.513, 0.8984, 4.028, 0.7167, 5.43])
me_tree_006.materials.append(mat_no_texture_006)
me_tree_006.use_remesh_preserve_volume = False
me_tree_006.use_remesh_preserve_attributes = False
me_tree_006.use_mirror_vertex_groups = False
me_tree_006.update()
me_tree_006.normals_split_custom_set([tuple(v) for v in zip(*[iter([-0.8221, -0.3527, -0.4469, -0.947, 0.3184, 0.04287, -0.9926, 0.1114, 0.04817, -0.2975, 0.1655, 0.9402, -0.2934, 0.1347, 0.9465, -0.2976, -0.08114, 0.9512, -0.01026, 0.004479, 0.9999, -0.1487, 0.2145, 0.9653, -0.3445, 0.182, 0.921, -0.03541, 0.1596, 0.9866, -0.0258, 0.1481, 0.9886, -0.02983, -0.3225, 0.9461, -0.04553, -0.8415, -0.5383, -0.1846, -0.8116, -0.5543, -0.06253, -0.7965, -0.6014, 0.9557, 0.1606, -0.2465, 0.9333, 0.2791, -0.2258, 0.9506, -0.1793, -0.2535, 0.7077, 0.1343, -0.6936, 0.7199, 0.1968, -0.6656, 0.7303, -0.02301, -0.6828, 0.4961, 0.402, -0.7696, 0.4473, 0.2363, -0.8626, 0.385, 0.1681, -0.9075, 0.3928, 0.2699, -0.8791, -0.8277, 0.168, -0.5355, -0.842, 0.1459, -0.5194, -0.7426, -0.4641, -0.4828, -0.5549, -0.264, 0.7889, -0.6014, -0.3714, 0.7074, -0.4818, -0.409, 0.7749, -0.3128, -0.1328, 0.9405, -0.9328, 0.2675, 0.2416, -0.9545, 0.2612, 0.1438, -0.9799, -0.1946, 0.0442, -0.8163, -0.3592, -0.4525, -0.7565, 0.1629, -0.6334, -0.8882, 0.1281, -0.4412, -0.3846, 0.4832, 0.7866, -0.5372, -0.4484, 0.7144, -0.4977, -0.2935, 0.8161, -0.7105, 0.412, 0.5705, -0.5681, -0.08758, -0.8183, -0.5617, 0.1739, -0.8088, -0.4225, 0.02384, -0.906, -0.5659, -0.0212, -0.8242, 0.7212, 0.08218, 0.6878, 0.8583, 0.0755, 0.5075, 0.8727, 0.1266, 0.4716, 0.8507, 0.1386, 0.507, 0.8498, 0.1397, 0.5082, -0.267, 0.07468, -0.9608, 0.00796, 0.08207, -0.9966, -0.1081, -0.05925, -0.9924, -0.9802, -0.01856, -0.1971, -0.9247, -0.3521, -0.145, -0.9701, 0.1826, -0.1598, -0.9767, -0.002043, -0.2147, -0.5038, -0.2032, -0.8396, -0.5707, 0.1325, -0.8104, -0.2906, 0.02968, -0.9564, -0.4898, -0.4698, 0.7344, -0.604, 0.289, 0.7428, -0.4178, -0.6128, 0.6708, -0.519, 0.8538, -0.04043, -0.4521, 0.826, -0.3365, -0.5856, 0.7679, -0.2595, -0.6921, 0.6785, -0.2461, 0.3881, -0.02505, 0.9213, -0.06985, 0.1487, 0.9864, -0.07673, -0.1759, 0.9814, -0.05857, -0.07573, 0.9954, -0.3033, 0.06065, 0.951, -0.2153, -0.3335, 0.9178, 0.8998, 0.2194, 0.3772, 0.889, 0.04003, 0.4561, 0.933, -0.07606, 0.3517, 0.767, -0.2438, 0.5936, 0.6351, 0.1754, 0.7523, 0.6477, -0.4012, 0.6477, 0.6006, 0.0229, -0.7992, 0.6136, 0.1299, -0.7788, 0.755, 0.0603, -0.653, -0.1258, -0.3706, -0.9203, -0.0911, 0.2383, -0.9669, 0.415, -0.02886, -0.9094, -0.5229, -0.2445, -0.8166, -0.3098, 0.1828, -0.9331, -0.3305, -0.5169, -0.7897, -0.9863, -0.03271, -0.1617, -0.9417, 0.244, -0.2318, -0.8584, -0.3923, -0.3305, -0.7836, -0.3132, -0.5365, -0.6722, -0.6215, -0.4023, -0.6, -0.3915, -0.6977, 0.24, 0.4428, 0.8639, 0.1036, 0.671, 0.7342, -0.09207, 0.7578, 0.646, -0.07177, 0.5334, 0.8428, -0.7491, 0.07829, -0.6578, -0.5378, 0.5102, -0.6712, -0.1307, 0.1051, -0.9858, -0.5674, 0.2184, -0.7939, -0.1667, 0.4997, -0.85, -0.1207, -0.2076, -0.9707, -0.9065, 0.04288, -0.4201, -0.8933, 0.182, -0.411, -0.8554, 0.102, -0.5079, 0.3481, 0.1035, 0.9317, 0.3067, 0.05614, 0.9501, 0.3568, 0.07023, 0.9315, 0.8406, -0.0893, -0.5343, 0.8426, -0.1205, -0.525, 0.8921, -0.1239, -0.4344, 0.6902, -0.2426, -0.6817, -0.5885, 0.1069, -0.8014, -0.0624, 0.06361, -0.996, -0.2835, -0.537, -0.7945, -0.9338, -0.3576, -0.01227, -0.9384, -0.3414, 0.05359, -0.615, -0.6343, 0.4685, -0.9118, -0.2627, -0.3157, -0.8632, 0.3659, -0.348, -0.9826, 0.02315, -0.1844, 0.6305, 0.6647, 0.4008, 0.1445, 0.8697, 0.4719, 0.5934, 0.6907, 0.4133, 0.9292, -0.1228, -0.3485, 0.8942, -0.1221, -0.4306, 0.7421, 0.4267, -0.5169, -0.5094, -0.1804, 0.8414, -0.2954, -0.08077, 0.952, -0.5203, 0.002324, 0.854, 0.3596, -0.0009254, 0.9331, 0.1135, 0.2266, 0.9674, 0.3417, -0.07636, 0.9367, 0.89, 0.2687, -0.3683, 0.9515, -0.02299, -0.3069, 0.9423, -0.07451, -0.3263, -0.5535, 0.2743, -0.7864, -0.5934, -0.3426, -0.7284, -0.6199, 0.05095, -0.783, -0.6011, 0.2076, -0.7718, -0.9696, 0.05159, 0.2393, -0.9917, -0.09897, 0.08181, -0.9976, -0.05889, -0.03603, -0.7322, 0.4183, 0.5376, -0.7126, -0.0005852, 0.7016, -0.1745, 0.1134, 0.9781, -0.6906, 0.1906, 0.6977, -0.1169, 0.08025, -0.9899, 0.02056, 0.3318, -0.9431, 0.0277, -0.1497, -0.9883, 0.3966, 0.5721, -0.718, 0.4297, 0.7221, -0.5421, 0.4643, 0.5495, -0.6946, 0.4363, 0.507, -0.7433, 0.3352, 0.5077, -0.7937, 0.2339, 0.2944, 0.9266, 0.1801, 0.02769, 0.9833, 0.2097, -0.1245, 0.9698, -0.3054, 0.1823, -0.9346, -0.1599, -0.3947, -0.9048, -0.4407, 0.08545, -0.8936, -0.3369, 0.2032, -0.9194, 0.4962, 0.7521, -0.4336, 0.5525, 0.5241, -0.6481, 0.376, 0.73, -0.5707, 0.6469, -0.001052, -0.7626, 0.8147, 0.1584, -0.5579, 0.856, 0.01376, -0.5169, 0.7602, -0.4421, -0.4761, -0.8498, 0.01191, 0.527, -0.5648, -0.184, 0.8044, -0.2839, 0.06521, 0.9566, -0.4334, -0.569, 0.6989, 0.1924, -0.666, 0.7207, 0.07595, -0.8011, 0.5937, 0.003687, -0.7209, 0.693, 0.4845, 0.02155, -0.8745, 0.144, -0.02184, -0.9893, 0.1309, 0.2271, -0.965, -0.7235, -0.03273, 0.6895, -0.6896, -0.2849, 0.6658, -0.6307, 0.4318, 0.6448, 0.8007, -0.3039, 0.5163, 0.8628, -0.3026, 0.4049, 0.2901, 0.05363, 0.9555, -0.265, 0.3596, -0.8947, -0.1898, 0.6771, -0.711, 0.6475, 0.4264, -0.6316, 0.962, 0.2427, 0.125, 0.8939, 0.0007785, 0.4482, 0.9432, -0.3066, 0.1279, 0.9723, -0.009251, 0.2337, 0.4722, -0.6046, 0.6414, 0.8429, -0.5129, -0.1626, 0.8743, -0.2795, 0.3969, 0.91, -0.3936, 0.1306, 0.8914, -0.2105, 0.4013, 0.9357, -0.08042, 0.3435, 0.3203, 0.1602, 0.9337, 0.5871, -0.4468, -0.6751, 0.3207, -0.8114, 0.4886, 0.2356, -0.9032, 0.3589, 0.4117, -0.8386, 0.3566, 0.1692, 0.8674, -0.468, 0.09457, 0.8198, -0.5648, -0.001238, 0.8533, -0.5214, 0.02789, 0.9725, -0.2311, -0.8186, 0.1788, -0.5458, -0.8829, -0.1409, -0.4479, -0.863, 0.2214, -0.4542, 0.4406, -0.063, -0.8955, 0.2321, -0.05626, -0.9711, 0.4163, 0.1206, -0.9012, -0.4581, -0.1856, 0.8693, -0.2669, -0.5246, 0.8084, 0.1234, -0.3255, 0.9375, -0.1858, -0.00101, 0.9826, 0.04449, -0.03676, 0.9983, 0.3247, 0.03131, 0.9453, 0.05389, 0.06573, 0.9964, -0.01247, 0.4619, 0.8868, 0.08958, 0.1257, 0.988, 0.08238, 0.4498, 0.8893, -0.9767, -0.131, -0.1702, -0.9541, 0.2077, -0.2159, -0.9432, 0.1603, -0.2909, -0.8979, -0.4402, -0.001475, -0.9772, -0.202, 0.06505, -0.9212, -0.3646, -0.136, 0.7446, -0.4142, -0.5235, 0.8083, -0.1607, -0.5665, 0.8468, -0.1088, -0.5207, -0.3556, 0.1827, 0.9166, -0.3001, -0.5003, 0.8121, -0.3275, -0.5085, 0.7964, 0.9605, -0.2731, -0.05277, 0.9661, 0.05396, -0.2525, 0.9226, 0.3699, -0.1094, -0.99, 0.02914, -0.1382, -0.9358, 0.1144, -0.3334, -0.9177, -0.185, -0.3517, -0.9827, -0.1637, 0.08647, -0.9951, 0.08172, 0.05599, -0.9576, -0.2875, 0.01855, 0.583, 0.4491, 0.6771, 0.7396, 0.4011, 0.5405, 0.6496, 0.6431, 0.4056, 0.4906, 0.5956, 0.6361, 0.9604, 0.1572, -0.2299, 0.9305, 0.3653, 0.02781, 0.9775, -0.04439, 0.2064, -0.6606, -0.1483, 0.736, -0.6951, 0.06454, 0.716, -0.6985, -0.2685, 0.6633, 0.5699, 0.09726, -0.8159, 0.7778, 0.003367, -0.6285, 0.8593, -0.1513, -0.4885, 0.1197, -0.1001, 0.9878, 0.08882, 0.3398, 0.9363, 0.06047, -0.163, 0.9848, -0.1654, 0.03916, -0.9855, 0.06081, 0.0177, -0.998, 0.2168, -0.2358, -0.9473, -0.5154, -0.6583, 0.5486, -0.7573, -0.5135, 0.4034, -0.6057, -0.6782, 0.4162, -0.04079, -0.2465, -0.9683, -0.01175, 0.09981, -0.9949, 0.00931, -0.3499, -0.9367, 0.487, 0.7747, -0.4033, -0.7431, 0.6481, 0.1667, 0.6164, 0.75, -0.2399, 0.4889, 0.7224, -0.489, 0.3149, 0.7885, -0.5282, 0.4718, 0.7505, -0.4627, -0.2412, -0.8325, -0.4987, -0.5371, -0.5623, -0.6287, -0.1457, -0.8254, -0.5454, -0.3444, -0.4281, -0.8355, 0.444, 0.2389, -0.8636, 0.1143, -0.3806, -0.9177, -0.9021, -0.2807, 0.3276, -0.9895, -0.009091, -0.144, -0.4245, -0.824, -0.3753, -0.1297, 0.5332, 0.836, -0.2291, 0.3349, 0.914, -0.04967, 0.4262, 0.9033, -0.9483, 0.01827, 0.3169, -0.9513, 0.1292, 0.2799, -0.9874, 0.04028, 0.1529, -0.8742, 0.4332, 0.2195, -0.8536, 0.1859, -0.4866, -0.7693, 0.2691, -0.5794, -0.7034, 0.322, -0.6336, -0.6526, 0.1748, -0.7373, -0.7097, 0.09015, -0.6987, -0.004536, -0.5472, -0.837, -0.1827, -0.4294, -0.8844, -0.09925, -0.4008, -0.9108, -0.3887, -0.04326, -0.9204, -0.6274, -0.03482, -0.7779, -0.6901, 0.434, -0.5791, 0.341, 0.2544, -0.905, 0.2626, -0.9382, 0.2256, 0.198, -0.9801, 0.01492, -0.4401, -0.8617, 0.2526, 0.7448, 0.4167, -0.5212, 0.7426, 0.4183, -0.5231, 0.7522, 0.1763, -0.6349, 0.5308, 0.4258, -0.7327, 0.7226, 0.4223, -0.5473, -0.3989, -0.907, -0.1348, -0.6344, -0.7355, -0.2378, -0.4777, -0.8259, -0.2994, -0.3662, -0.7831, -0.5026, -0.08617, -0.9303, 0.3564, -0.5528, -0.8124, 0.1856, -0.3578, 0.09886, 0.9285, -0.4697, 0.141, 0.8715, -0.3528, 0.06806, 0.9332, 0.6282, 0.7599, -0.1673, 0.3933, 0.8836, -0.2542, 0.4282, 0.8806, -0.203, -0.2479, -0.6453, -0.7226, -0.4373, -0.508, -0.7421, -0.2322, -0.5392, -0.8095, 0.3897, -0.1225, -0.9128, 0.372, 0.1443, -0.9169, 0.544, 0.01378, -0.839, -0.3993, -0.1963, 0.8956, -0.5896, -0.172, 0.7891, -0.2937, -0.3086, 0.9047, 0.4004, 0.8513, -0.339, 0.4231, 0.8708, -0.2505, 0.6877, 0.676, -0.2648, 0.9924, 0.1148, -0.04342, 0.9663, -0.1713, -0.1922, 0.8398, -0.2508, -0.4816, -0.4854, -0.4615, 0.7426, -0.5336, -0.6113, 0.5845, -0.4315, -0.4626, 0.7745, -0.6763, -0.716, 0.1729, 0.1604, 0.2163, 0.9631, -0.5388, 0.5653, 0.6246, 0.7383, -0.6744, 0.008815, 0.9574, 0.1617, -0.2391, 0.7625, -0.6448, 0.05243, 0.9315, -0.1869, -0.3121, 0.8264, 0.3684, -0.4259, 0.8542, 0.005036, -0.52, 0.712, 0.06342, -0.6993, 0.402, -0.8728, 0.2766, 0.4496, -0.8031, 0.391, 0.5966, -0.7599, 0.258, 0.6891, -0.7104, 0.1431, 0.698, -0.6777, 0.2314, 0.6494, -0.742, 0.1662, 0.8525, -0.2485, -0.4599, 0.9532, -0.2142, -0.2132, 0.8519, -0.3284, -0.4078, -0.4599, 0.03669, 0.8872, -0.1727, -0.1173, 0.978, -0.1219, 0.02841, 0.9921, -0.1492, 0.308, 0.9396, 0.8126, -0.5788, -0.06886, 0.7807, -0.616, -0.1049, 0.7954, -0.5882, -0.1457, -0.3187, -0.02653, 0.9475, -0.2342, -0.7863, 0.5717, -0.2148, -0.8111, 0.544, 0.9492, -0.3114, 0.0444, 0.8411, -0.5024, -0.2002, 0.7039, -0.7079, -0.05845, -0.5542, 0.8245, -0.1146, -0.3025, 0.9086, -0.2879, -0.3801, 0.8326, -0.4029, 0.3223, -0.9431, 0.08226, 0.5147, -0.8035, 0.2991, 0.382, -0.863, 0.3306, 0.864, -0.3784, -0.3322, 0.9488, -0.3119, -0.05055, 0.8382, -0.4548, -0.301, 0.5305, -0.8219, -0.2074, 0.5856, -0.8096, -0.04089, 0.7093, -0.7049, -0.009461, 0.9097, 0.08776, 0.406, 0.8532, 0.3462, 0.3901, 0.9004, -0.002104, 0.435, 0.8303, -0.3961, 0.3921, -0.08238, 0.8074, -0.5842, 0.06778, 0.9135, -0.4011, 0.116, 0.8065, -0.5798, -0.3234, -0.6294, 0.7066, -0.5138, -0.3764, 0.7709, -0.633, -0.4834, 0.6047, -0.255, 0.9539, -0.1581, -0.05733, 0.9797, -0.1919, -0.3026, 0.8506, -0.4301, -0.4922, -0.7364, -0.4642, -0.5483, -0.09365, -0.831, -0.9066, -0.4201, -0.04101, -0.6769, 0.05923, -0.7336, -0.7574, -0.3598, -0.5448, -0.9538, -0.2883, 0.08411, 0.155, -0.5024, -0.8506, 0.5916, 0.4199, -0.6883, 0.6496, -0.5621, -0.512, 0.5074, 0.5241, -0.6839, 0.3203, 0.3892, -0.8637, 0.4616, 0.5641, -0.6846, 0.8892, -0.04861, -0.4549, 0.7647, 0.08841, -0.6383, 0.8918, 0.03594, -0.4511, -0.6694, 0.5822, 0.4615, -0.7135, 0.5361, 0.4511, -0.6417, 0.5286, 0.5557, -0.9898, 0.1221, 0.07286, -0.9957, -0.06644, 0.06528, -0.9754, 0.06092, 0.2117, 0.8251, 0.5592, 0.08036, 0.7823, 0.6116, 0.1181, 0.8185, 0.4647, 0.3379, -0.743, -0.6239, -0.2424, -0.6926, -0.6763, -0.2508, -0.6464, -0.7627, 0.0219, -0.3998, -0.825, -0.3994, -0.4144, -0.7805, -0.4681, -0.3155, -0.9377, -0.1454, -0.546, 0.6604, 0.5156, -0.7133, 0.6568, 0.2447, -0.5841, 0.5736, 0.5743, -0.5912, -0.7431, -0.3135, -0.4067, -0.8589, -0.3112, -0.5118, -0.7466, -0.4249, 0.6855, -0.601, 0.4109, 0.9466, -0.1552, 0.2825, 0.7093, -0.6545, 0.2617, 0.6963, -0.5677, 0.4391, -0.0721, -0.4885, 0.8696, -0.8753, -0.3121, 0.3695, -0.475, -0.7736, 0.4194, 0.6608, 0.7413, -0.1181, 0.8012, 0.5653, -0.1961, 0.7869, 0.5887, -0.185, 0.7848, 0.5569, -0.2721, -0.5069, 0.6521, -0.5638, -0.4642, 0.6814, -0.5658, -0.4679, 0.6199, -0.6299, 0.5948, 0.6801, -0.4286, 0.656, 0.5717, -0.4927, 0.5748, 0.5558, -0.6005, 0.5423, 0.6404, -0.5439, -0.7782, 0.1319, -0.614, -0.7643, -0.2664, -0.5873, -0.7773, -0.2319, -0.5848, -0.879, -0.01767, -0.4764, -0.8296, 0.3749, -0.4138, -0.6698, 0.6605, -0.3394, -0.6584, 0.5348, -0.5297, -0.7526, -0.5692, 0.331, -0.7795, -0.4831, 0.3988, -0.775, -0.5548, 0.3026, -0.3305, -0.7817, 0.5288, -0.3363, -0.8978, 0.2843, -0.3848, -0.7654, 0.5158, 0.1608, -0.7301, 0.6642, -0.1747, -0.7053, 0.6871, -0.1097, -0.8309, 0.5455, -0.5553, 0.6869, 0.4689, -0.4938, 0.6563, 0.5705, -0.584, 0.7883, 0.1937, -0.6711, -0.6485, 0.3593, -0.7701, -0.5702, 0.286, -0.6344, -0.7717, 0.0443, -0.6117, -0.7088, 0.3513, -0.6723, -0.6834, 0.2848, -0.5437, -0.8376, 0.0524, 0.9999, -0.01128, 0.01194, 0.9103, -0.1843, -0.3707, 0.8831, 0.298, -0.3623, -0.6304, 0.01083, 0.7762, -0.3766, -0.1533, 0.9136, -0.3561, 0.1341, 0.9248, 0.7679, -0.4728, -0.4322, 0.8754, 0.1695, 0.4527, 0.7301, -0.4977, 0.4682, -0.7219, -0.4081, 0.5588, -0.7596, -0.05916, 0.6477, -0.7611, 0.09533, 0.6416, -0.56, -0.7583, -0.3336, -0.6933, -0.6176, -0.3714, -0.5958, -0.6998, -0.3942, -0.74, -0.6383, -0.2121, -0.2044, 0.8894, 0.4089, -0.394, 0.9021, 0.1759, -0.3643, 0.8291, 0.4241, 0.5364, 0.3183, 0.7816, 0.5295, 0.3533, 0.7712, 0.5339, 0.8081, 0.2488, 0.2971, 0.5603, 0.7731, 0.2509, 0.2581, 0.933, -0.8643, -0.4976, 0.07279, -0.7222, -0.6399, 0.2626, -0.8769, -0.434, 0.2064, 0.5357, -0.6821, -0.4977, 0.5804, -0.7896, -0.199, 0.3409, -0.9025, -0.2632, 0.5448, -0.8272, -0.1376, 0.7369, -0.6651, -0.1209, 0.5576, -0.8284, 0.05286, -0.7181, 0.521, -0.4614, -0.713, 0.4695, -0.5209, -0.8302, 0.3947, -0.3938, 0.2529, 0.7675, 0.5891, 0.1143, 0.8368, 0.5355, 0.04479, 0.6214, 0.7822, 0.3607, -0.9305, -0.06387, 0.4833, -0.8524, -0.1997, 0.6142, -0.7837, 0.09237, -0.3689, -0.1949, 0.9088, -0.4316, -0.05176, 0.9006, -0.1367, -0.4059, 0.9036, -0.663, -0.4592, -0.5912, -0.9099, -0.3804, -0.1653, -0.7226, -0.3236, -0.6108, -0.3186, 0.5178, 0.794, -0.4897, 0.2201, 0.8437, -0.3741, -0.09903, 0.9221, 0.1818, 0.5665, -0.8037, 0.1671, 0.6437, -0.7468, 0.3319, 0.4497, -0.8292, 0.762, 0.1864, -0.6201, 0.8113, 0.3005, -0.5014, 0.7009, -0.1375, -0.6999, -0.6163, 0.1122, 0.7795, -0.3411, -0.6499, 0.6792, -0.142, -0.4356, 0.8889, -0.7097, -0.6838, -0.1694, -0.883, -0.46, -0.09335, -0.725, -0.6869, 0.04938, 0.01448, -0.2958, -0.9551, -0.4598, -0.88, -0.1193, -0.6828, -0.6183, -0.3892, -0.6557, -0.6717, -0.3448, -0.4797, -0.7724, -0.4163, -0.5028, -0.7501, -0.4296, -0.5006, -0.7274, -0.4694, -0.5273, -0.6839, -0.5042, -0.5942, -0.5601, -0.5773, 0.7519, -0.6121, 0.245, 0.769, -0.3936, 0.5037, 0.7132, -0.3732, 0.5933, 0.02313, -0.9925, 0.1198, -0.2508, -0.648, 0.7192, -0.001183, -0.6764, 0.7365, 0.1632, -0.2447, 0.9558, 0.03415, -0.291, 0.9561, 0.181, -0.4044, 0.8965, 0.1882, 0.1604, 0.9689, 0.1361, -0.1019, 0.9854, 0.192, 0.08824, 0.9774, 0.2092, 0.348, 0.9139, -0.9587, -0.02796, -0.283, -0.3746, -0.7595, -0.5318, -0.3963, -0.784, -0.4778, 0.987, -0.07916, 0.1399, 0.8966, -0.4199, -0.1407, 0.5638, -0.5501, -0.6161, -0.1349, 0.04272, 0.9899, -0.2648, 0.1587, 0.9512, -0.4641, -0.006576, 0.8858, 0.2915, -0.5135, 0.807, 0.3057, -0.3831, 0.8717, 0.1008, -0.6433, 0.7589, -0.3361, 0.7425, -0.5794, -0.2855, 0.591, -0.7545, -0.4994, 0.5394, -0.678, -0.5339, -0.2639, 0.8033, -0.4099, -0.3147, 0.8561, -0.4774, -0.1768, 0.8607, -0.9917, 0.04876, 0.1193, -0.5345, -0.2564, 0.8053, 0.6959, 0.6905, 0.1972, 0.7187, 0.653, 0.2387, 0.8333, 0.05696, -0.5499, -0.01245, 0.05914, 0.9982, -0.3271, 0.116, 0.9379, -0.2033, -0.1079, 0.9732, 0.6033, -0.7007, 0.3809, 0.7501, -0.4964, 0.437, 0.7415, -0.53, 0.4115, 0.4225, 0.1827, 0.8878, 0.6613, 0.08326, 0.7454, 0.4914, 0.2754, 0.8263, 0.1572, -0.5242, 0.8369, 0.3238, -0.399, 0.8579, 0.2258, -0.453, 0.8625, 0.5293, -0.8341, -0.1554, 0.7907, -0.6004, -0.1197, 0.6423, -0.766, -0.02481, -0.573, 0.796, 0.195, -0.5564, 0.8309, -0.005462, -0.7342, 0.6778, -0.04049, -0.1728, 0.5564, -0.8127, -0.2237, 0.5009, -0.8361, -0.3932, 0.4629, -0.7944, 0.0162, -0.1087, -0.9939, 0.6359, 0.6189, -0.4611, 0.7884, 0.3781, -0.4853, -0.5667, -0.4878, -0.664, -0.2229, -0.2278, -0.9478, -0.3073, -0.7086, -0.6352, -0.8737, -0.4857, -0.02717, -0.5225, -0.4268, -0.7381, -0.9729, -0.1302, -0.1909, -0.3135, -0.6086, 0.7289, -0.4706, 0.2562, 0.8443, -0.6199, 0.5739, 0.5351, -0.01384, -0.539, -0.8422, -0.5563, -0.4733, -0.683, -0.334, -0.7848, -0.522, -0.3474, 0.5923, 0.727, -0.3942, 0.2799, 0.8754, -0.2506, 0.3254, 0.9118, 0.5847, 0.8111, -0.01491, 0.4239, 0.8498, 0.3135, 0.6592, 0.7102, 0.2469, -0.6966, 0.03677, 0.7165, -0.3499, -0.08359, 0.933, -0.3056, 0.02489, 0.9518, -0.3315, 0.1345, 0.9338, -0.5729, -0.765, -0.2941, -0.797, -0.5728, 0.1917, -0.5964, -0.739, 0.3134, 0.03231, -0.5756, -0.8171, -0.00848, -0.4238, -0.9057, 0.2266, -0.6662, -0.7105, -0.5243, -0.406, 0.7486, -0.7876, -0.156, 0.5961, -0.7581, -0.3755, 0.5332, 0.8701, 0.4547, 0.1905, 0.8492, -0.001968, 0.5281, 0.909, -0.2598, -0.3259, 0.7826, -0.09492, -0.6152, 0.9028, -0.3275, -0.2785, 0.8989, 0.01949, -0.4376, -0.2973, -0.2255, 0.9278, -0.3258, 0.2774, 0.9038, -0.3412, -0.5002, 0.7958, -0.1681, -0.5907, 0.7892, -0.31, -0.6315, 0.7107, -0.268, -0.6916, 0.6708, -0.9932, -0.003671, -0.1161, -0.8542, 0.3808, 0.3541, -0.7463, 0.6639, 0.04843, 0.5374, 0.3707, 0.7574, 0.493, 0.4018, 0.7717, 0.4738, 0.1125, 0.8734, 0.3233, 0.5146, 0.7942, 0.7364, 0.5459, 0.3997, 0.7453, 0.3208, 0.5845, 0.9828, -0.08677, -0.1632, 0.9646, 0.2592, -0.04821, 0.9948, 0.03384, 0.09604, 0.8882, -0.2613, -0.378, 0.887, 0.04314, -0.4597, 0.9335, -0.211, -0.2899, -0.852, 0.3201, 0.4143, -0.8775, 0.3328, 0.3454, -0.8484, 0.1719, 0.5006, -0.7379, -0.2295, -0.6346, -0.6471, -0.5253, -0.5525, -0.7763, -0.5415, -0.3227, 0.4879, 0.4311, 0.759, 0.3825, 0.001181, 0.9239, 0.7159, -0.1344, 0.6852, -0.006856, -0.03705, 0.9993, 0.3307, -0.07312, 0.9409, -0.1205, -0.4619, 0.8787, 0.1163, -0.4012, 0.9086, 0.6675, -0.1252, 0.734, 0.5296, 0.2682, 0.8047, -0.5961, -0.8005, 0.06231, -0.9905, 0.04217, -0.1308, -0.5436, -0.8322, -0.1094, -0.4893, -0.8711, 0.04205, 0.6467, 0.03099, 0.7621, 0.6391, 0.08544, 0.7643, 0.4763, -0.008143, 0.8792, 0.6083, -0.2846, 0.741, -0.8351, -0.3366, 0.435, -0.8546, -0.3389, 0.3935, -0.8649, -0.1095, 0.4899, 0.9114, -0.3465, -0.2218, 0.9624, 0.0647, 0.2637, 0.9887, 0.1474, 0.02844, 0.8544, -0.101, 0.5098, 0.7349, 0.02153, 0.6779, 0.5724, -0.31, 0.7591, 0.458, -0.2847, -0.8421, 0.5248, -0.2407, -0.8165, 0.35, -0.6166, -0.7052, -0.921, -0.2114, -0.3273, -0.7425, 0.1782, -0.6457, -0.9615, 0.1025, -0.255, -0.8372, 0.1676, -0.5206, 0.6728, 0.4742, 0.5678, 0.968, 0.2046, 0.1454, -0.799, -0.1061, -0.5919, -0.238, -0.2001, -0.9504, -0.7782, -0.2004, -0.5952, -0.961, -0.07831, 0.2651, -0.9526, -0.1467, 0.2665, -0.8132, -0.02662, 0.5814, -0.2317, 0.07997, 0.9695, -0.2393, 0.231, 0.9431, -0.5414, -0.01708, 0.8406, -0.2214, -0.2825, 0.9334, -0.8149, 0.265, 0.5154, -0.9271, 0.331, 0.1759, -0.9479, 0.0994, 0.3027, 0.6615, -0.5315, -0.5291, 0.7199, -0.4164, -0.5553, 0.744, -0.451, -0.4931, 0.7712, -0.4973, -0.3974, 0.2771, 0.01154, 0.9608, 0.229, -0.03517, 0.9728, 0.2575, -0.251, 0.9331, 0.9304, -0.1335, -0.3414, 0.9056, -0.2377, -0.3513, 0.7985, -0.01413, -0.6018, 0.5246, -0.6821, -0.5094, 0.6032, -0.7583, -0.2471, 0.6629, -0.5565, -0.5009, 0.383, -0.8826, -0.2727, 0.2646, -0.8084, -0.5259, 0.2835, -0.9244, -0.2551, 0.8459, -0.3194, -0.4272, 0.7219, -0.5392, -0.4338, 0.6036, -0.395, -0.6925, -0.03036, 0.7273, 0.6857, 0.3032, 0.7174, 0.6273, 0.2632, 0.7597, 0.5946, 0.1963, 0.829, 0.5237, 0.3676, 0.4826, -0.795, 0.4046, 0.5552, -0.7267, 0.5853, 0.2635, -0.7668, -0.5173, -0.5368, -0.6665, -0.5639, -0.4315, -0.7042, -0.2322, -0.7338, -0.6385, -0.1871, 0.1491, 0.971, -0.432, -0.1894, 0.8818, -0.1862, -0.2046, 0.961, 0.4252, 0.4814, 0.7665, 0.2197, 0.6411, 0.7354, 0.5057, 0.591, 0.6285, -0.4414, -0.6957, 0.5666, -0.4714, -0.8368, 0.2784, -0.7086, -0.5977, 0.3749, 0.0009548, 0.9999, -0.01016, 0.511, 0.7967, -0.3228, 0.6667, 0.7436, -0.05026, 0.1939, -0.4949, 0.847, 0.1538, -0.5836, 0.7973, 0.4728, -0.55, 0.6885, 0.3484, 0.2153, 0.9123, 0.221, -0.05858, 0.9735, 0.5595, -0.1376, 0.8173, 0.08119, 0.9302, -0.358, 0.007792, 0.9647, -0.2632, 0.3894, 0.8068, -0.4444, -0.6059, -0.6208, -0.4975, -0.4064, -0.5869, -0.7003, -0.6172, -0.4894, -0.6161, 0.08862, 0.9485, -0.3041, -0.1718, 0.9829, -0.06664, 0.1595, 0.9632, -0.2161, -0.2804, -0.9422, -0.1832, -0.5038, -0.8608, -0.07226, -0.222, -0.9751, -3.761e-05, -0.5085, 0.2551, -0.8224, -0.735, 0.3935, -0.5522, -0.7479, 0.6287, -0.2133, 0.8647, -0.5015, -0.02766, 0.8937, -0.4296, -0.1291, 0.8626, -0.4065, 0.3011, -0.8492, -0.509, 0.1405, -0.9676, -0.1097, -0.2275, -0.9942, -0.03715, 0.1006, 0.5604, 0.7132, -0.421, 0.2356, 0.9269, -0.2921, 0.4887, 0.867, -0.09763, -0.9388, -0.3005, -0.1685, -0.7366, -0.6695, -0.09536, -0.844, -0.5234, 0.1173, -0.952, -0.2924, 0.09099, -0.9281, -0.3156, -0.1977, -0.9909, -0.1229, 0.05446, -0.248, -0.9227, -0.2951, -0.8308, -0.3109, -0.4616, -0.7254, 0.3947, -0.5639, -0.5956, -0.3334, -0.7308, -0.5114, -0.404, -0.7584, -0.4164, -0.7045, -0.5747, -0.1064, -0.6526, 0.7502, 0.2878, 0.2255, 0.9308, -0.2161, 0.0197, 0.9762, -0.456, 0.2103, -0.8648, 0.3718, 0.4453, -0.8145, 0.9044, 0.1756, -0.3889, 0.2438, -0.6721, -0.6992, -0.08346, -0.8115, -0.5784, 0.1493, -0.8338, -0.5315, 0.326, -0.6203, -0.7135, 0.07435, -0.3895, -0.918, 0.1401, -0.5404, -0.8297, 0.7054, 0.2607, 0.6591, -0.1262, 0.03732, 0.9913, 0.5424, -0.3663, 0.756, -0.9112, -0.2189, -0.3491, -0.9964, -0.07649, -0.03532, -0.8467, 0.5193, 0.1159, -0.8731, 0.09081, -0.4791, -0.9487, 0.02556, 0.3152, -0.9392, -0.2878, 0.1872, 0.05238, 0.6612, -0.7483, 0.4712, 0.528, -0.7066, 0.2291, 0.3677, -0.9013, -0.9416, 0.07786, 0.3277, -0.9101, 0.4123, -0.04139, -0.9996, 0.01325, 0.02354, -0.7761, -0.6069, 0.1712, -0.6671, 0.7216, 0.1849, -0.8575, 0.4645, -0.2211, 0.3024, -0.5993, 0.7412, 0.4415, -0.7217, 0.533, 0.03605, -0.997, 0.06825, -0.9337, -0.3467, -0.0892, -0.9878, -0.1509, 0.03922, -0.9927, 0.1202, -0.007604, -0.5137, -0.846, 0.1429, -0.5149, -0.8569, 0.02201, -0.3985, -0.8449, -0.3568, 0.7196, 0.6871, 0.1002, 0.7845, 0.609, 0.1173, 0.5236, 0.6976, 0.4891, -0.6094, -0.557, 0.5643, -0.317, -0.7325, -0.6025, -0.2015, -0.9365, -0.287, 0.3897, -0.4078, 0.8257, -0.3354, 0.2975, 0.8939, 0.07807, 0.4811, 0.8732, -0.856, -0.0081, 0.517, -0.8409, -0.4968, 0.2148, -0.2834, 0.153, 0.9467, -0.3613, -0.1606, -0.9185, 0.8973, -0.4375, -0.0585, 0.4352, -0.8736, 0.2178, 0.186, -0.08296, 0.979, -0.6379, 0.06869, 0.7671, -0.9869, -0.07647, 0.1418, 0.3744, -0.924, -0.0774, 0.7863, -0.6123, -0.08214, 0.5443, -0.7839, -0.2986, -0.7665, 0.4626, 0.4456, -0.3532, -0.9232, 0.1516, -0.3144, 0.382, 0.869, -0.9296, -0.2118, 0.3017, -0.4794, 0.04754, 0.8763, -0.6234, -0.2668, 0.7349, 0.8233, -0.4608, -0.3313, 0.8387, -0.4896, -0.2386, 0.5466, -0.7542, -0.3639, 0.4606, 0.1026, -0.8817, 0.5316, 0.04963, -0.8455, 0.2746, -0.1428, -0.9509, -0.7894, 0.559, 0.2539, 0.04433, 0.997, 0.06385, -0.7988, 0.5855, 0.1383, -0.1549, -0.8216, 0.5486, -0.386, -0.8738, -0.2957, -0.306, -0.3802, -0.8728, 0.6413, -0.7299, -0.2364, 0.7078, -0.6563, -0.2614, 0.6268, -0.7732, 0.09585, -0.07842, -0.5806, -0.8104, 0.03833, -0.6245, -0.7801, -0.1005, -0.5336, -0.8397, -0.5066, -0.7784, -0.3707, -0.2067, -0.9601, -0.1886, -0.9704, -0.2405, 0.02047, 0.7053, 0.1771, -0.6865, 0.7168, -0.09702, -0.6905, 0.6833, 0.2332, -0.6919, -0.5076, -0.7705, 0.3856, -0.7116, -0.5714, 0.4088, -0.6352, -0.5854, 0.5038, 0.08987, 0.5673, -0.8186, 0.1968, 0.3402, -0.9195, -0.158, 0.3566, -0.9208, -0.03857, 0.5474, -0.836, -0.348, 0.138, -0.9273, -0.5548, 0.3505, -0.7545, -0.2707, 0.243, -0.9315, 0.06624, -0.2335, 0.9701, 0.1716, 0.006518, 0.9851, 0.2445, -0.4933, 0.8348, -0.6635, -0.7006, 0.2625, 0.5209, -0.1097, -0.8465, 0.3271, -0.08594, -0.9411, 0.5578, 0.6937, 0.4557, 0.5458, 0.736, 0.4005, 0.7366, 0.6337, 0.2366, 0.4023, -0.1546, -0.9024, 0.4503, -0.2558, -0.8554, 0.2433, -0.2803, -0.9286, 0.6754, -0.6483, -0.3515, 0.2629, -0.409, -0.8739, 0.02163, -0.2447, -0.9694, 0.2772, -0.2832, -0.9181, 0.532, 0.2562, 0.8071, 0.6575, -0.08597, 0.7486, 0.8576, 0.2882, 0.4259, 0.8794, -0.2164, -0.4241, 0.8854, -0.3212, -0.3359, 0.8349, -0.2203, -0.5044, -0.8266, 0.0325, -0.5619, -0.799, 0.1394, -0.585, -0.6951, 0.008852, -0.7188, -0.8055, -0.1675, -0.5684, -0.7876, 0.02003, 0.6158, -0.8225, 0.07204, 0.5643, -0.9428, 0.101, 0.3177, -0.8261, -0.01379, 0.5633, 0.1206, 0.06237, 0.9907, -0.06374, -0.1426, 0.9877, 0.02434, -0.1663, 0.9858, 0.4201, 0.4385, -0.7945, 0.1341, 0.3847, -0.9132, 0.02344, 0.03071, -0.9993, 0.9683, 0.07822, -0.2372, 0.9654, -0.1613, -0.2047, 0.8457, 0.004348, -0.5336, -0.5345, 0.7731, 0.3417, -0.6274, 0.6053, 0.4898, -0.5864, 0.5841, 0.5612, -0.5806, 0.6181, 0.53, 0.676, 0.02191, -0.7366, 0.3223, -0.1211, -0.9389, 0.3077, 0.1048, -0.9457, 0.3284, 0.3201, -0.8886, -0.4933, 0.8388, -0.2303, -0.4114, 0.8656, -0.2855, -0.5316, 0.7583, -0.3773, -0.9017, 0.4323, 0.003275, -0.4523, 0.1167, 0.8842, -0.8046, 0.5933, -0.02479, -0.8893, 0.4517, -0.07138, -0.4246, -0.685, 0.5921, -0.2076, -0.493, 0.8449, -0.1526, -0.6638, 0.7322, -0.1392, -0.5292, 0.837, -0.9929, -0.07692, -0.09079, -0.981, -0.1809, -0.07059, -0.9933, -0.1114, 0.03061, -0.6618, 0.1513, 0.7343, -0.6464, -0.3046, 0.6995, -0.6096, -0.009027, 0.7926, 0.8166, 0.2977, -0.4945, 0.7325, 0.1183, -0.6704, 0.6825, 0.2346, -0.6922, 0.739, 0.4309, 0.5179, 0.8852, 0.4634, 0.04166, 0.8339, -0.5303, 0.1531, -0.1112, -0.4987, -0.8596, -0.369, -0.4627, -0.8061, -0.4043, -0.707, -0.5802, -0.3732, -0.4727, 0.7983, -0.3895, -0.5352, 0.7496, -0.3026, -0.5116, 0.8041, 0.9871, 0.1246, 0.1005, 0.9591, -0.1787, -0.2197, 0.9515, 0.1408, -0.2737, 0.5921, 0.5537, -0.5855, 0.6281, 0.4491, -0.6355, 0.01177, -0.1814, -0.9833, 0.1843, 0.7628, -0.6198, 0.9581, 0.2087, -0.196, 0.9484, 0.2889, -0.131, 0.9954, -0.08664, -0.04143, 0.9794, -0.1888, -0.07111, 0.9653, -0.04748, -0.2567, 0.9845, 0.1598, -0.07215, 0.8973, 0.08633, -0.4328, 0.9796, -0.004015, -0.2011, 0.8472, -0.3059, -0.4344, 0.9999, 0.01251, 0.009454, 0.9348, 0.03077, -0.3538, 0.9614, 0.2749, 0.0106, 0.9914, 0.1307, 0.008329, -0.7815, 0.3393, -0.5236, -0.8219, -0.1526, -0.5487, -0.8502, -0.1443, -0.5062, -0.3341, -0.69, -0.6421, -0.2285, -0.5581, -0.7977, -0.2817, -0.5563, -0.7818, -0.7863, 0.6179, 0.0007936, -0.843, 0.481, 0.241, -0.7506, 0.6493, 0.1222, -0.7038, 0.7034, 0.0997, -0.05752, 0.8486, 0.5259, -0.1152, 0.8512, 0.5121, -0.04579, 0.7642, 0.6433, -0.8716, 0.1252, -0.4739, -0.8599, -0.165, -0.4831, -0.9977, 0.06836, 0.003333, -0.3832, -0.9068, -0.1755, -0.2815, -0.8959, -0.3436, -0.4646, -0.8125, -0.3522, -0.9373, -0.1112, -0.3303, -0.8605, 0.4247, -0.2813, -0.891, 0.03334, -0.4528, 0.3151, 0.7874, -0.5298, 0.3626, 0.7864, -0.5001, 0.3608, 0.687, -0.6307, -0.4661, 0.02414, 0.8844, -0.4705, -0.09648, 0.8771, -0.9913, 0.04556, 0.1235, 0.8355, 0.01317, 0.5493, 0.8569, -0.1072, 0.5042, 0.9233, -0.01955, 0.3835, 0.647, -0.7434, -0.1695, 0.8363, -0.5475, -0.02738, 0.8139, -0.545, -0.2014, 0.7941, -0.5316, -0.2945, 0.6577, -0.7422, -0.129, 0.6173, -0.7404, -0.266, 0.721, -0.06017, -0.6904, 0.8012, 0.1414, -0.5814, 0.7671, -0.08868, -0.6354, 0.4018, -0.3388, -0.8507, 0.4456, -0.2547, -0.8583, 0.5918, -0.1358, -0.7945, -0.783, -0.1004, -0.6139, -0.9536, -0.246, -0.1738, -0.8447, 0.006065, 0.5352, -0.9712, 0.1578, -0.1787, -0.1953, 0.07177, -0.9781, -0.1728, 0.2527, -0.952, -0.07377, 0.04208, -0.9964, -0.1826, -0.4082, -0.8945, 0.7689, 0.02612, -0.6388, -0.3059, 0.7318, 0.609, -0.3239, 0.1231, 0.9381, -0.2914, 0.2474, 0.924, -0.06282, 0.3387, -0.9388, 0.08561, 0.2401, -0.967, -0.1952, 0.1851, -0.9631, 0.3819, -0.03837, 0.9234, 0.4947, -0.04689, 0.8678, 0.5036, -0.1271, 0.8545, 0.4637, 0.2812, 0.8402, -0.8379, 0.5094, 0.196, -0.9118, 0.2881, 0.2925, -0.9765, 0.146, 0.1585, -0.9015, 0.2239, 0.3704, -0.00104, 0.6889, -0.7248, -0.3553, 0.5462, -0.7586, -0.2058, 0.8177, -0.5375, -0.5346, 0.8403, -0.09031, -0.6606, 0.7402, -0.1253, -0.5774, 0.8163, -0.01461, 0.2661, -0.6495, 0.7123, 0.2413, -0.5313, 0.8121, 0.003106, -0.3829, 0.9238, 0.02263, -0.6865, 0.7267, 0.064, 0.6596, 0.7489, 0.2602, 0.6557, 0.7088, 0.1077, 0.7625, 0.638, -0.02548, -0.3063, -0.9516, 0.2003, -0.4885, -0.8493, -0.0637, -0.5155, -0.8545, 0.9602, 0.2076, -0.1869, 0.8802, -0.4323, -0.1959, 0.9305, -0.2472, -0.2704, -0.7814, 0.1778, -0.5981, -0.9537, 0.2603, -0.1504, -0.9652, 0.212, -0.1529, 0.7711, 0.09379, -0.6298, 0.5159, -0.161, -0.8414, 0.5296, -0.09866, -0.8425, 0.2317, 0.03248, -0.9722, 0.5232, 0.0526, -0.8506, 0.9607, 0.04017, 0.2745, 0.7615, 0.2083, 0.6137, 0.781, -0.04531, 0.6229, 0.7589, -0.2461, 0.6028, 0.09227, -0.7864, -0.6107, 0.2982, -0.6283, -0.7186, 0.1798, -0.7552, -0.6303, 0.8855, -0.005842, 0.4646, 0.8724, -0.4763, 0.11, 0.9966, 0.04612, -0.06865, 0.953, -0.1807, -0.2433, 0.214, 0.2341, 0.9484, 0.2259, 0.03642, 0.9735, 0.312, 0.04485, 0.949, 0.5041, -0.1576, -0.8491, 0.2533, 0.2775, -0.9267, 0.5808, 0.2487, -0.7751, -0.8109, 0.02982, -0.5844, -0.7087, 0.21, -0.6735, -0.7247, -0.09063, -0.6831, -0.7275, -0.2249, -0.6482])] * 3)])

# ---- objects
ob_tree_006 = bpy.data.objects.new('tree.006', me_tree_006)

# ---- transforms, parenting, visibility, modifiers, constraints
ob_tree_006.location = (0.0, 24.58, 0.0)
ob_tree_006.rotation_euler = (1.571, -0.0, 0.0)
ob_tree_006.scale = (0.2521, 0.2521, 0.2521)
ob_tree_006.lineart.crease_threshold = 0.0

# ---- collection membership
col_collection.objects.link(ob_tree_006)

# ---- scene / render settings (as saved in the file)
scene.frame_start = 1; scene.frame_end = 250; scene.frame_set(1)
scene.render.engine = 'BLENDER_EEVEE_NEXT'
scene.cycles.use_denoising = False
scene.cycles.samples = 128
scene.cycles.sampling_pattern = 'TABULATED_SOBOL'
scene.cycles.use_adaptive_sampling = False
scene.cycles.use_light_tree = False
scene.view_settings.view_transform = 'Filmic'
bpy.context.view_layer.update()

# ---- added for rendering (the .blend has no active camera and no usable light): camera, sun
cam_auto = bpy.data.cameras.new('AutoCamera')
cam_auto.lens = 50.0
cam_auto.sensor_width = 36.0
cam_auto.clip_end = 2060.63
ob_auto_camera = bpy.data.objects.new('AutoCamera', cam_auto)
scene.collection.objects.link(ob_auto_camera)
ob_auto_camera.location = (112.268, -116.347, 151.197)
ob_auto_camera.rotation_euler = (1.09748, -7.21219e-08, 0.694738)
scene.camera = ob_auto_camera
light_auto_sun = bpy.data.lights.new('AutoSun', 'SUN')
light_auto_sun.energy = 3.0
light_auto_sun.angle = 0.0523599
ob_auto_sun = bpy.data.objects.new('AutoSun', light_auto_sun)
scene.collection.objects.link(ob_auto_sun)
ob_auto_sun.rotation_euler = (0.872665, 0.174533, 0.523599)
bpy.context.view_layer.update()
